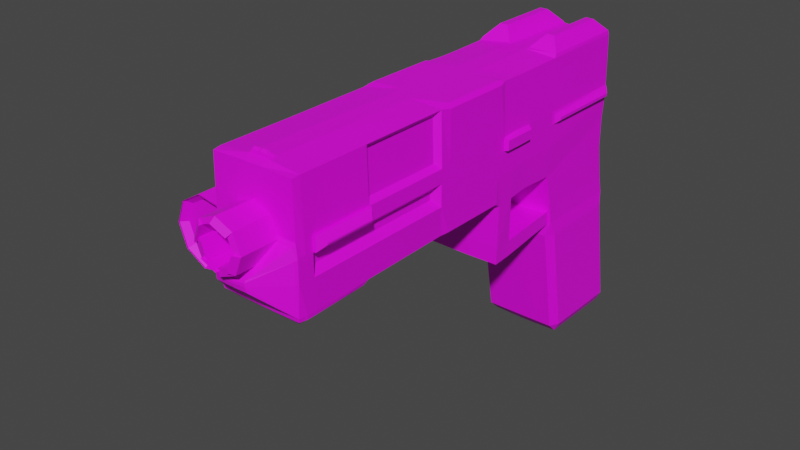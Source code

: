 # Source: Melter.blend  (saved by Blender 3.6.11; exported with 4.5.12 LTS)
import bpy
from mathutils import Matrix  # noqa: F401  (used for matrix-valued properties, if any)

bpy.ops.wm.read_factory_settings(use_empty=True)
scene = bpy.context.scene
scene.name = 'Scene'

# ---- collections
col_collection = bpy.data.collections.new('Collection'); scene.collection.children.link(col_collection)

# ---- images (referenced by path relative to the original .blend; pixels are not part of the script)
import os
ASSET_DIR = os.environ.get("B2B_ASSET_DIR", "")  # directory of the original .blend (textures are referenced by path, not embedded)
HERE = os.path.dirname(os.path.abspath(__file__))  # packed textures are extracted next to this script under _unpacked/

def load_image(name, relpath, width, height, colorspace="sRGB"):
    """Load a texture the original file referenced (path relative to the .blend, or extracted next to this script)."""
    p = next((c for c in (os.path.join(HERE, relpath), os.path.join(ASSET_DIR, relpath)) if relpath and os.path.exists(c)), "")
    if p:
        img = bpy.data.images.load(p, check_existing=True)
        img.name = name
    else:  # same state as the original file: an image datablock whose file is absent (Cycles renders it pink)
        img = bpy.data.images.new(name, width, height)
        img.source = "FILE"
        img.filepath = "//" + (relpath or name)
    img.colorspace_settings.name = colorspace
    return img
img_palette_jpeg = load_image('palette.jpeg', 'palette.jpeg', 1024, 1024, 'sRGB')

# ---- materials (node trees are filled in below, after node groups)
mat_material_001 = bpy.data.materials.new('Material.001')
mat_material_001.use_transparent_shadow = False

# ---- material node trees
mat_material_001.use_nodes = True; mat_material_001.node_tree.nodes.clear()
_N = mat_material_001.node_tree.nodes; _L = mat_material_001.node_tree.links
n0 = _N.new('ShaderNodeBsdfPrincipled'); n0.name = 'Principled BSDF'; n0.location = (10, 300)
n0.distribution = 'GGX'
n0.subsurface_method = 'RANDOM_WALK_SKIN'
n0.inputs[3].default_value = 1.45
n0.inputs[27].default_value = (0.0, 0.0, 0.0, 1.0)
n0.inputs[28].default_value = 1.0
n1 = _N.new('ShaderNodeOutputMaterial'); n1.name = 'Material Output'; n1.location = (300, 300)
n2 = _N.new('ShaderNodeTexImage'); n2.name = 'Image Texture'; n2.location = (-280, 280)
n2.image = img_palette_jpeg
_L.new(n0.outputs[0], n1.inputs[0])
_L.new(n2.outputs[0], n0.inputs[0])
n1.is_active_output = True

# ---- world
world_world = bpy.data.worlds.new('World'); scene.world = world_world
world_world.use_nodes = True; world_world.node_tree.nodes.clear()
_N = world_world.node_tree.nodes; _L = world_world.node_tree.links
n0 = _N.new('ShaderNodeOutputWorld'); n0.name = 'World Output'; n0.location = (300, 300)
n1 = _N.new('ShaderNodeBackground'); n1.name = 'Background'; n1.location = (10, 300)
n1.inputs[0].default_value = (0.05088, 0.05088, 0.05088, 1.0)
_L.new(n1.outputs[0], n0.inputs[0])
n0.is_active_output = True
world_world.color = (0.05088, 0.05088, 0.05088)
world_world.use_sun_shadow = False
world_world.sun_shadow_jitter_overblur = 0.0

# ---- meshes
me_cube_001 = bpy.data.meshes.new('Cube.001')
me_cube_001.from_pydata([(-0.9657, -2.168, 3.518), (-0.9571, 0.05572, 3.516), (0.9662, -2.168, 3.518), (0.9577, 0.05572, 3.516), (-1.0, -2.158, 5.058), (-0.9715, 0.04734, 5.058), (0.974, 0.07293, 5.047), (1.001, -2.175, 5.047), (-0.9657, -2.175, 6.243), (-0.9571, 0.04734, 6.229), (0.9577, 0.04734, 6.229), (0.9662, -2.175, 6.243), (0.9662, -9.953, 3.553), (-0.9657, -9.953, 3.553), (0.9662, -9.953, 5.047), (-0.9657, -9.953, 5.047), (0.9436, -9.947, 6.206), (-0.9428, -9.947, 6.206), (0.9577, -8.129, 6.229), (1.0, -8.129, 5.058), (0.9668, -8.145, 3.553), (-0.9668, -8.145, 3.551), (-1.0, -8.152, 5.058), (-0.9571, -8.129, 6.229), (0.9418, -6.026, 3.746), (0.9418, -8.048, 3.744), (-0.9419, -8.048, 3.744), (-0.9419, -6.026, 3.744), (-0.7331, -8.008, 3.54), (-0.7331, -6.066, 3.54), (-0.7331, -8.008, 3.74), (-0.7331, -6.064, 3.74), (0.7214, -6.066, 3.543), (0.7214, -8.008, 3.54), (0.7214, -6.064, 3.74), (0.7214, -8.008, 3.74), (0.9226, -10.0, 3.597), (0.3649, -10.58, 4.145), (-0.3646, -10.58, 4.145), (-0.922, -10.0, 3.597), (0.3649, -10.58, 4.385), (0.9226, -10.0, 4.954), (-0.922, -10.0, 4.954), (-0.3646, -10.58, 4.385), (-0.7926, -8.413, 3.319), (-0.948, -8.256, 3.472), (0.7933, -8.413, 3.319), (0.9486, -8.256, 3.472), (-0.7926, -9.79, 3.319), (-0.948, -9.942, 3.472), (0.7933, -9.79, 3.319), (0.9486, -9.942, 3.472), (-0.9571, -1.959, 2.682), (-0.9571, 0.2009, 2.682), (0.9577, 0.2009, 2.682), (0.9577, -1.959, 2.682), (1.005, -3.083, 5.047), (-0.9571, -3.079, 3.562), (-1.0, -3.079, 5.058), (-0.9571, -3.079, 6.229), (0.9577, -3.079, 6.229), (0.9577, -3.079, 3.562), (1.006, -3.556, 5.071), (-0.965, -3.557, 3.506), (-1.0, -3.556, 5.058), (-0.9571, -3.556, 6.229), (0.9577, -3.556, 6.229), (0.9642, -3.558, 3.506), (0.9259, -3.502, 2.453), (0.9553, -3.992, 2.45), (-0.9562, -3.991, 2.45), (-0.9518, -3.502, 2.453), (0.9163, -3.488, 2.071), (0.9404, -3.984, 2.068), (-0.9416, -3.984, 2.068), (-0.9429, -3.488, 2.071), (0.9003, -1.896, 2.562), (-0.9282, -1.896, 2.562), (0.9003, -1.896, 2.243), (-0.9282, -1.896, 2.243), (-1.0, -2.158, 4.236), (-0.9571, 0.04734, 4.236), (1.0, -2.158, 4.236), (0.9577, 0.04734, 4.236), (-1.0, -9.951, 4.236), (1.0, -9.951, 4.236), (-1.0, -8.129, 4.236), (1.0, -8.129, 4.236), (-0.3578, -10.6, 4.26), (-0.9649, -10.0, 4.237), (0.9649, -10.0, 4.237), (0.358, -10.6, 4.26), (-1.0, -3.079, 4.236), (1.0, -3.079, 4.236), (1.0, -3.556, 4.236), (-1.0, -3.556, 4.236), (-1.0, -2.158, 4.733), (1.001, -2.175, 4.736), (-1.0, -9.951, 4.733), (1.0, -9.951, 4.733), (-1.0, -8.129, 4.733), (-0.3578, -10.6, 4.335), (0.9649, -10.0, 4.71), (-1.0, -3.079, 4.733), (-1.0, -3.556, 4.733), (-0.9718, 0.04734, 4.733), (0.9736, 0.07293, 4.736), (1.0, -8.129, 4.733), (-0.9649, -10.0, 4.71), (0.358, -10.6, 4.335), (1.005, -3.083, 4.736), (1.006, -3.556, 4.72), (0.0005991, 0.1837, 3.516), (0.0004793, -2.276, 3.458), (0.0005991, 0.1188, 5.003), (0.0005991, 0.04734, 6.25), (0.0005991, -2.158, 6.298), (0.0005991, -9.962, 3.521), (0.0005991, -9.962, 5.071), (0.0005991, -9.951, 6.229), (0.0005991, -8.129, 6.298), (0.0005991, -8.168, 3.534), (0.0005991, -8.048, 3.744), (0.0005991, -6.025, 3.746), (0.0002019, -10.6, 4.156), (0.0005991, -10.0, 3.559), (0.0005991, -10.0, 4.968), (0.000202, -10.6, 4.374), (0.0005991, -9.952, 3.472), (0.000496, -9.79, 3.316), (0.000496, -8.394, 3.316), (0.0005991, -8.177, 3.472), (0.0005991, -2.087, 2.682), (0.0005991, 0.3288, 2.682), (0.0005991, -3.079, 6.298), (0.0004793, -3.088, 3.495), (-0.0001612, -3.534, 3.465), (0.0005991, -3.556, 6.298), (0.0005991, -4.017, 2.45), (-0.01302, -3.464, 2.482), (-0.0001612, -3.992, 2.061), (-0.01302, -3.488, 2.052), (-0.01378, -1.865, 2.572), (-0.01378, -1.865, 2.239), (0.000202, -10.63, 4.26), (0.0005991, 0.1753, 4.226), (0.000202, -10.63, 4.312), (0.0005991, 0.1188, 4.746), (0.2328, 0.1837, 3.516), (0.1905, 0.1188, 4.989), (0.2265, 0.07293, 6.26), (0.2328, -8.129, 6.298), (0.2258, -10.0, 3.559), (0.08555, -10.6, 4.374), (0.1946, -9.79, 3.316), (0.231, -8.177, 3.472), (0.2328, 0.3288, 2.682), (0.2328, -3.079, 6.298), (0.2328, -3.556, 6.298), (0.2328, 0.1753, 4.227), (0.1905, 0.1188, 4.76), (0.2265, -2.276, 3.458), (0.2265, -2.175, 6.298), (0.2328, -9.962, 3.521), (0.2328, -9.962, 5.071), (0.2328, -9.951, 6.229), (0.2328, -8.168, 3.534), (0.2328, -8.048, 3.744), (0.2328, -6.025, 3.746), (0.08555, -10.6, 4.156), (0.2258, -10.0, 4.968), (0.231, -9.952, 3.472), (0.1946, -8.394, 3.316), (0.2328, -2.087, 2.682), (0.2265, -3.088, 3.495), (0.2317, -3.534, 3.465), (0.2328, -4.017, 2.45), (0.2124, -3.464, 2.482), (0.2317, -3.992, 2.061), (0.2124, -3.488, 2.052), (0.2113, -1.865, 2.572), (0.2113, -1.865, 2.239), (0.07848, -10.63, 4.26), (0.07848, -10.63, 4.312), (-0.2227, -2.278, 3.478), (-0.2161, -2.175, 6.298), (-0.2227, -9.962, 3.521), (-0.2227, -9.962, 5.071), (-0.2227, -9.951, 6.229), (-0.2227, -8.168, 3.534), (-0.2227, -8.048, 3.744), (-0.2227, -6.025, 3.746), (-0.08174, -10.6, 4.156), (-0.216, -10.0, 4.968), (-0.221, -9.952, 3.472), (-0.1861, -8.394, 3.316), (-0.2227, -2.087, 2.682), (-0.2227, -3.079, 3.524), (-0.2232, -3.534, 3.465), (-0.2227, -4.017, 2.45), (-0.2298, -3.464, 2.482), (-0.2232, -3.992, 2.061), (-0.2298, -3.488, 2.052), (-0.2302, -1.865, 2.572), (-0.2302, -1.865, 2.239), (-0.07507, -10.63, 4.26), (-0.07507, -10.63, 4.312), (-0.2227, 0.1837, 3.516), (-0.1798, 0.1188, 4.989), (-0.2161, 0.07293, 6.26), (-0.2227, -8.129, 6.298), (-0.216, -10.0, 3.559), (-0.08174, -10.6, 4.374), (-0.1861, -9.79, 3.316), (-0.221, -8.177, 3.472), (-0.2227, 0.3288, 2.682), (-0.2227, -3.079, 6.298), (-0.2227, -3.556, 6.298), (-0.2227, 0.1753, 4.226), (-0.1798, 0.1188, 4.76), (0.9577, -9.77, 6.229), (1.0, -9.77, 3.56), (1.0, -9.77, 5.058), (-1.0, -9.77, 3.56), (-1.0, -9.77, 5.058), (-0.9571, -9.77, 6.229), (-0.9909, -9.763, 3.472), (-0.8014, -9.641, 3.316), (0.9909, -9.763, 3.472), (0.8019, -9.641, 3.316), (-1.0, -9.77, 4.236), (1.0, -9.77, 4.236), (-1.0, -9.77, 4.733), (1.0, -9.77, 4.733), (0.000496, -9.634, 3.306), (0.0003994, -9.768, 6.303), (0.2265, -9.769, 6.301), (0.1927, -9.634, 3.306), (-0.1844, -9.634, 3.306), (-0.2161, -9.769, 6.301), (1.0, -9.577, 5.058), (-1.0, -9.577, 3.56), (-1.0, -9.577, 5.058), (-0.9571, -9.577, 6.229), (-0.9909, -9.571, 3.472), (0.8019, -9.484, 3.316), (0.9577, -9.577, 6.229), (1.0, -9.577, 3.56), (-0.8014, -9.484, 3.316), (0.9909, -9.571, 3.472), (-1.0, -9.577, 4.236), (1.0, -9.577, 4.236), (-1.0, -9.577, 4.733), (1.0, -9.577, 4.733), (0.000496, -9.478, 3.306), (0.0003994, -9.601, 6.303), (0.2265, -9.591, 6.301), (0.1927, -9.478, 3.306), (-0.1844, -9.478, 3.306), (-0.2161, -9.591, 6.301), (0.06273, -9.706, 6.428), (0.01391, -9.659, 6.371), (0.01391, -9.756, 6.371), (0.06273, -9.709, 6.428), (0.1872, -9.659, 6.371), (0.1384, -9.706, 6.428), (0.1384, -9.709, 6.428), (0.1872, -9.756, 6.371), (-0.0127, -9.658, 6.376), (-0.05283, -9.697, 6.424), (-0.05283, -9.718, 6.424), (-0.0127, -9.757, 6.376), (-0.137, -9.697, 6.424), (-0.1771, -9.658, 6.376), (-0.1771, -9.757, 6.376), (-0.137, -9.718, 6.424), (0.01421, -3.16, 2.885), (0.187, -3.16, 2.885), (0.01421, -2.422, 2.885), (0.187, -2.422, 2.885), (0.9409, 0.03054, 6.318), (0.6936, -0.2453, 6.596), (0.2603, 0.03054, 6.318), (0.5075, -0.2453, 6.596), (-0.9403, 0.03054, 6.318), (-0.6928, -0.2453, 6.596), (-0.9403, -2.096, 6.318), (-0.6928, -1.82, 6.596), (0.6936, -1.82, 6.596), (0.9409, -2.096, 6.318), (-0.497, -1.82, 6.596), (-0.2496, -2.096, 6.318), (0.5075, -1.82, 6.596), (0.2603, -2.096, 6.318), (-0.2496, 0.03054, 6.318), (-0.497, -0.2453, 6.596), (0.0, -9.135, 5.575), (4.653e-05, -10.82, 5.579), (0.4067, -9.135, 5.407), (0.4086, -10.82, 5.409), (0.5752, -9.135, 5.0), (0.5775, -10.82, 5.0), (0.4067, -9.135, 4.593), (0.4076, -10.82, 4.593), (0.0, -9.135, 4.425), (-0.0003804, -10.82, 4.425), (-0.4067, -9.135, 4.593), (-0.4054, -10.82, 4.594), (-0.5752, -9.135, 5.0), (-0.5747, -10.82, 5.001), (-0.4067, -9.135, 5.407), (-0.4084, -10.82, 5.409), (0.4055, -10.17, 5.406), (5.584e-05, -10.17, 5.574), (0.573, -10.17, 5.0), (0.4043, -10.17, 4.597), (-0.0004565, -10.17, 4.43), (-0.4017, -10.17, 4.597), (-0.5697, -10.17, 5.001), (-0.4052, -10.17, 5.406), (-0.3874, -10.86, 5.053), (-0.2365, -10.86, 4.689), (-0.3874, -10.2, 5.053), (-0.2365, -10.2, 4.689), (-0.33, -10.93, 4.718), (0.03431, -10.93, 4.568), (-0.33, -10.2, 4.718), (0.03431, -10.2, 4.568), (-0.04432, -10.86, 4.592), (0.32, -10.86, 4.743), (-0.04432, -10.2, 4.592), (0.32, -10.2, 4.743), (0.3039, -10.93, 4.661), (0.4548, -10.93, 5.025), (0.3039, -10.2, 4.661), (0.4548, -10.2, 5.025), (-0.2988, -10.93, 5.337), (-0.4497, -10.93, 4.973), (-0.2988, -10.2, 5.337), (-0.4497, -10.2, 4.973), (0.01926, -10.86, 5.469), (-0.3451, -10.86, 5.318), (0.01926, -10.2, 5.469), (-0.3451, -10.2, 5.318), (0.3463, -10.93, 5.321), (-0.01803, -10.93, 5.472), (0.3463, -10.2, 5.321), (-0.01803, -10.2, 5.472), (0.4554, -10.86, 4.975), (0.3045, -10.86, 5.34), (0.4554, -10.2, 4.975), (0.3045, -10.2, 5.34), (-0.1764, -0.4071, 4.985), (0.0005991, -0.4181, 4.989), (-0.1764, -0.4071, 4.764), (0.0005991, -0.4181, 4.76), (0.187, -0.4071, 4.985), (0.187, -0.4071, 4.764), (-0.1937, 0.152, 5.452), (-0.1947, 0.152, 4.542), (-0.4903, 0.152, 5.011), (-0.4958, 0.152, 4.749), (0.0005991, 0.152, 5.451), (0.0005991, 0.152, 4.547), (0.3954, 0.152, 4.75), (0.2002, 0.152, 5.45), (0.4041, 0.152, 5.01), (0.1987, 0.152, 4.552), (0.3448, 0.1442, 4.586), (0.3708, 0.1442, 5.375), (-0.4351, 0.1442, 5.378), (-0.4517, 0.1442, 4.566), (-0.1933, -0.2463, 5.009), (0.0005991, -0.2416, 5.024), (-0.1936, -0.2463, 4.749), (0.0005991, -0.2416, 4.736), (0.0005991, -0.2416, 4.574), (0.1998, -0.2463, 5.009), (0.1994, -0.2463, 4.749), (0.1987, -0.2416, 4.579), (-0.4474, -0.2416, 5.011), (-0.4529, -0.2416, 4.749), (-0.1947, -0.2416, 4.569), (-0.1937, -0.2416, 5.383), (0.0005991, -0.2416, 5.382), (0.3531, -0.2416, 4.75), (0.2002, -0.2416, 5.382), (0.3618, -0.2416, 5.01), (0.3448, -0.2339, 4.586), (0.3708, -0.2339, 5.375), (-0.4351, -0.2339, 5.378), (-0.4517, -0.2339, 4.566), (-0.8576, -1.196, -0.9883), (-0.8635, -1.452, -0.74), (-0.9882, -1.241, -0.7387), (-0.8576, 0.7762, -0.9883), (-0.9882, 0.7293, -0.7387), (-0.8635, 0.9407, -0.74), (0.8582, -1.196, -0.9883), (0.9882, -1.241, -0.7387), (0.8641, -1.452, -0.74), (0.8641, 0.9407, -0.74), (0.9882, 0.7293, -0.7387), (0.8582, 0.7762, -0.9883), (-0.9941, -1.73, 1.913), (-0.8694, -1.941, 1.914), (-0.961, -1.906, 2.276), (-0.8694, 0.4627, 1.914), (-0.9941, 0.2518, 1.913), (-0.961, 0.2957, 2.276), (0.87, 0.4627, 1.914), (0.9614, 0.2957, 2.276), (0.9941, 0.2518, 1.913), (0.87, -1.941, 1.914), (0.9941, -1.73, 1.913), (0.9614, -1.906, 2.276), (0.0004793, 0.8035, -0.9907), (-0.09189, 0.9467, -0.7401), (0.09249, 0.9467, -0.7401), (0.0004793, -1.223, -0.9907), (0.09249, -1.458, -0.7401), (-0.09189, -1.458, -0.7401), (0.09249, -1.947, 1.914), (0.0004793, -2.013, 2.276), (-0.09189, -1.947, 1.914), (-0.09189, 0.4687, 1.914), (0.0004793, 0.4028, 2.276), (0.09249, 0.4687, 1.914), (0.3253, -1.458, -0.7401), (0.1087, -1.458, -0.7401), (0.2218, -1.223, -0.9907), (0.3253, 0.4687, 1.914), (0.1087, 0.4687, 1.914), (0.2265, 0.4028, 2.276), (0.1087, 0.9467, -0.7401), (0.3253, 0.9467, -0.7401), (0.2218, 0.8035, -0.9907), (0.1087, -1.947, 1.914), (0.3253, -1.947, 1.914), (0.2265, -2.013, 2.276), (-0.3146, 0.9467, -0.7401), (-0.09796, 0.9467, -0.7401), (-0.2114, 0.8035, -0.9907), (-0.3146, -1.947, 1.914), (-0.09796, -1.947, 1.914), (-0.2161, -2.013, 2.276), (-0.09796, -1.458, -0.7401), (-0.3146, -1.458, -0.7401), (-0.2114, -1.223, -0.9907), (-0.09796, 0.4687, 1.914), (-0.3146, 0.4687, 1.914), (-0.2161, 0.4028, 2.276), (1.0, -5.774, 5.1), (1.0, -6.031, 5.047), (1.0, -5.774, 4.961), (-0.9268, -5.773, 3.526), (-0.9656, -5.987, 3.555), (-0.998, -5.773, 3.593), (-1.0, -5.774, 4.961), (-1.0, -5.946, 5.047), (-1.0, -5.774, 5.1), (-0.998, -5.774, 6.199), (-0.964, -6.031, 6.241), (-0.9268, -5.774, 6.296), (0.9274, -5.774, 6.296), (0.9645, -6.031, 6.241), (0.998, -5.774, 6.199), (0.9274, -5.773, 3.528), (0.998, -5.773, 3.595), (0.9656, -5.987, 3.585), (0.998, -4.147, 6.199), (0.9645, -3.967, 6.241), (0.9274, -4.147, 6.296), (0.9274, -4.149, 3.524), (0.9704, -4.002, 3.48), (0.998, -4.149, 3.59), (1.0, -4.147, 4.961), (1.004, -3.969, 5.039), (1.0, -4.147, 5.1), (-0.9979, -4.148, 3.59), (-0.9695, -3.987, 3.48), (-0.9268, -4.148, 3.524), (-1.0, -4.147, 4.961), (-1.0, -4.147, 5.1), (-1.0, -3.967, 5.047), (-0.9268, -4.147, 6.296), (-0.964, -3.967, 6.241), (-0.998, -4.147, 6.199), (1.0, -5.774, 4.181), (1.0, -5.774, 4.303), (1.0, -6.03, 4.24), (-1.0, -6.03, 4.238), (-1.0, -5.774, 4.303), (-1.0, -5.774, 4.181), (-1.0, -4.147, 4.181), (-1.0, -4.147, 4.303), (-1.0, -3.968, 4.237), (1.0, -4.147, 4.181), (1.0, -3.969, 4.237), (1.0, -4.147, 4.303), (-1.0, -5.774, 4.788), (-1.0, -5.774, 4.691), (-1.0, -6.031, 4.736), (-1.0, -3.967, 4.736), (-1.0, -4.147, 4.691), (-1.0, -4.147, 4.788), (1.0, -5.774, 4.691), (1.0, -5.774, 4.788), (1.0, -6.031, 4.736), (1.0, -4.147, 4.691), (1.004, -3.969, 4.737), (1.0, -4.147, 4.788), (0.03891, -5.772, 3.526), (0.0004793, -5.901, 3.567), (-0.03831, -5.772, 3.526), (0.0004793, -6.031, 6.298), (0.03891, -5.774, 6.298), (-0.03831, -5.774, 6.298), (-0.03831, -4.147, 6.298), (0.03891, -4.147, 6.298), (0.0004793, -3.967, 6.298), (0.03891, -4.149, 3.522), (-0.03831, -4.149, 3.522), (0.0004793, -4.02, 3.443), (0.2717, -5.774, 6.298), (0.1622, -5.774, 6.298), (0.2265, -6.031, 6.298), (0.2265, -3.967, 6.298), (0.1622, -4.147, 6.298), (0.2717, -4.147, 6.298), (0.1622, -5.772, 3.526), (0.2717, -5.772, 3.526), (0.2265, -5.902, 3.567), (0.1622, -4.149, 3.522), (0.2265, -4.02, 3.443), (0.2717, -4.149, 3.522), (-0.261, -5.772, 3.526), (-0.1515, -5.772, 3.526), (-0.2161, -5.902, 3.566), (-0.2161, -4.019, 3.443), (-0.1515, -4.149, 3.522), (-0.261, -4.149, 3.522), (-0.1515, -5.774, 6.298), (-0.261, -5.774, 6.298), (-0.2161, -6.031, 6.298), (-0.1515, -4.147, 6.298), (-0.2161, -3.967, 6.298), (-0.261, -4.147, 6.298), (1.107, -3.556, 4.989), (1.105, -3.132, 4.985), (1.105, -3.132, 4.764), (1.107, -3.556, 4.76), (1.105, -3.949, 4.764), (1.105, -3.949, 4.985), (1.107, -0.07166, 4.908), (1.021, 0.04221, 4.984), (1.021, -2.108, 4.984), (1.107, -1.994, 4.908), (1.107, -1.994, 4.84), (1.021, -2.108, 4.765), (1.107, -0.07166, 4.84), (1.021, 0.04221, 4.765), (-1.0, -6.501, 5.036), (-1.0, -6.162, 5.069), (-1.0, -6.209, 5.844), (-1.0, -6.683, 5.893), (-1.0, -6.704, 5.515), (-1.0, -6.426, 5.423), (1.059, -9.577, 5.058), (1.205, -9.431, 4.912), (1.205, -8.274, 4.912), (1.059, -8.129, 5.058), (1.205, -8.274, 4.879), (1.059, -8.129, 4.733), (1.205, -9.431, 4.879), (1.059, -9.577, 4.733), (-1.199, -9.417, 4.893), (-1.039, -9.577, 4.733), (-1.199, -8.301, 4.893), (-1.039, -8.129, 4.733), (-1.199, -8.301, 4.898), (-1.039, -8.152, 5.058), (-1.199, -9.417, 4.898), (-1.039, -9.577, 5.058), (0.846, -8.012, 6.11), (0.9577, -8.129, 6.229), (1.0, -8.129, 5.058), (0.8796, -8.012, 5.17), (0.9645, -6.031, 6.241), (0.8514, -6.147, 6.12), (0.8803, -6.147, 5.16), (1.0, -6.031, 5.047), (-1.085, -5.774, 6.199), (-1.234, -5.626, 6.05), (-1.235, -5.626, 5.248), (-1.087, -5.774, 5.1), (-1.085, -5.773, 3.592), (-1.234, -5.625, 3.741), (-1.234, -4.296, 3.739), (-1.085, -4.148, 3.59), (-1.235, -4.295, 5.248), (-1.087, -4.147, 5.1), (-1.085, -4.147, 6.199), (-1.234, -4.295, 6.05), (-1.087, -5.774, 4.181), (-1.235, -5.626, 4.033), (-1.235, -4.296, 4.033), (-1.087, -4.147, 4.181), (-1.087, -5.774, 4.303), (-1.235, -5.626, 4.451), (-1.235, -4.295, 4.451), (-1.087, -4.147, 4.303), (-1.087, -5.774, 4.691), (-1.235, -5.626, 4.543), (-1.235, -4.295, 4.543), (-1.087, -4.147, 4.691), (0.8395, -7.976, 4.581), (0.9919, -8.129, 4.733), (0.8395, -8.281, 4.581), (0.8395, -7.976, 4.389), (0.8395, -8.281, 4.388), (0.9919, -8.129, 4.236), (0.8395, -9.424, 4.388), (0.9919, -9.577, 4.236), (0.9919, -9.577, 4.733), (0.8395, -9.424, 4.581), (0.9919, -6.031, 4.736), (0.8395, -6.183, 4.583), (0.8395, -6.183, 4.392), (0.9919, -6.03, 4.24), (-1.0, -7.965, 5.055), (-1.0, -6.983, 5.042), (-0.9783, -7.397, 5.81), (-0.9971, -7.73, 5.156), (-0.9965, -7.174, 5.167), (-0.984, -7.404, 5.609), (-0.8815, -2.16, 5.059), (-0.853, 0.04562, 5.059), (-0.8815, -2.16, 4.734), (-0.8533, 0.04562, 4.734), (-0.8386, 0.04562, 4.237), (-0.8815, -2.16, 4.237)], [], [(52, 0, 1, 53), (156, 148, 3, 54), (54, 3, 2, 55), (196, 184, 0, 52), (435, 431, 410, 401), (105, 81, 640, 639), (222, 220, 16, 14), (219, 147, 375, 374), (510, 111, 551, 552), (162, 11, 289, 293), (365, 369, 389, 386), (7, 6, 10, 11), (5, 4, 8, 9), (164, 14, 16, 165), (166, 20, 47, 155), (233, 222, 14, 99), (230, 223, 13, 84), (225, 224, 15, 17), (239, 225, 17, 188), (547, 485, 463, 543), (544, 462, 23, 210), (456, 538, 191, 27), (21, 456, 29, 28), (478, 470, 466, 452), (20, 25, 35, 33), (469, 20, 33, 32), (511, 476, 454, 507), (508, 453, 19, 107), (491, 456, 21, 86), (482, 505, 500, 458), (465, 526, 151, 18), (168, 24, 25, 167), (459, 502, 100, 22, 630, 631, 562, 563), (189, 21, 26, 190), (24, 469, 32, 34), (28, 29, 31, 30), (27, 26, 30, 31), (481, 541, 536, 455), (26, 21, 28, 30), (32, 33, 35, 34), (475, 497, 488, 468), (25, 24, 34, 35), (535, 473, 467, 531), (99, 14, 41, 102), (187, 15, 42, 193), (183, 109, 40, 153), (84, 13, 39, 89), (192, 38, 39, 211), (193, 42, 43, 212), (101, 43, 42, 108), (102, 41, 40, 109), (163, 12, 36, 152), (221, 12, 51, 228), (186, 13, 49, 194), (237, 229, 50, 154), (244, 45, 44, 248), (194, 49, 48, 213), (228, 51, 50, 229), (195, 44, 45, 214), (241, 21, 45, 244), (397, 407, 450, 440), (400, 413, 438, 428), (445, 196, 52, 406), (447, 443, 405, 393), (406, 52, 53, 409), (415, 55, 173, 439), (411, 54, 55, 415), (409, 53, 215, 451), (185, 8, 59, 216), (8, 4, 58, 59), (80, 0, 57, 92), (97, 7, 56, 110), (7, 11, 60, 56), (161, 2, 61, 174), (490, 508, 626, 629), (64, 104, 503, 484), (480, 63, 71, 70), (539, 480, 70, 199), (67, 94, 498, 474), (65, 64, 484, 486), (174, 61, 67, 175), (56, 60, 66, 62), (110, 56, 549, 550), (92, 57, 63, 95), (59, 58, 64, 65), (216, 59, 65, 217), (68, 69, 73, 72), (95, 63, 480, 496), (175, 67, 68, 177), (474, 534, 176, 69), (179, 72, 73, 178), (202, 75, 79, 204), (199, 70, 74, 201), (70, 71, 75, 74), (180, 76, 78, 181), (177, 68, 76, 180), (75, 71, 77, 79), (68, 72, 78, 76), (103, 92, 95, 104), (61, 93, 94, 67), (67, 474, 69, 68), (94, 111, 510, 498), (2, 82, 93, 61), (96, 80, 92, 103), (36, 90, 91, 37), (38, 88, 89, 39), (98, 84, 89, 108), (169, 37, 91, 182), (12, 85, 90, 36), (502, 491, 86, 100), (66, 158, 527, 471), (532, 469, 24, 168), (104, 95, 496, 503), (232, 230, 84, 98), (221, 231, 85, 12), (2, 3, 83, 82), (207, 1, 81, 218), (1, 0, 80, 81), (224, 232, 98, 15), (494, 479, 599, 607), (462, 459, 563, 564, 565, 566, 567, 562, 631, 632, 630, 22, 23), (15, 98, 108, 42), (4, 96, 103, 58), (217, 65, 486, 546), (58, 103, 104, 64), (93, 110, 111, 94), (521, 533, 530, 512), (82, 97, 110, 93), (90, 102, 109, 91), (88, 101, 108, 89), (182, 91, 109, 183), (85, 99, 102, 90), (499, 509, 506, 489), (231, 233, 99, 85), (82, 83, 106, 97), (218, 81, 105, 361, 371, 359), (5, 105, 639, 637), (159, 145, 363, 367), (205, 144, 146, 206), (148, 112, 145, 159), (192, 124, 144, 205), (200, 139, 142, 203), (203, 142, 143, 204), (176, 138, 140, 178), (179, 141, 143, 181), (202, 141, 140, 201), (198, 136, 139, 200), (523, 539, 199, 138), (157, 134, 137, 158), (197, 135, 136, 198), (534, 523, 138, 176), (184, 113, 135, 197), (162, 116, 134, 157), (426, 133, 156, 433), (423, 132, 196, 445), (421, 424, 444, 446), (439, 173, 132, 423), (172, 130, 131, 155), (171, 128, 129, 154), (238, 234, 129, 213), (163, 117, 128, 171), (186, 117, 125, 211), (170, 126, 127, 153), (169, 124, 125, 152), (206, 146, 127, 212), (164, 118, 126, 170), (515, 544, 210, 120), (166, 121, 122, 167), (191, 123, 122, 190), (137, 217, 546, 520), (513, 532, 168, 123), (528, 519, 516, 525), (236, 235, 119, 165), (189, 121, 131, 214), (187, 118, 119, 188), (359, 371, 391, 382), (150, 115, 116, 162), (147, 219, 354, 355), (441, 449, 425, 417), (173, 161, 113, 132), (215, 207, 112, 133), (55, 2, 161, 173), (106, 364, 366, 6), (209, 9, 284, 294), (6, 366, 369, 365, 150, 10), (220, 236, 165, 16), (472, 529, 524, 464), (469, 490, 87, 20), (20, 166, 167, 25), (14, 164, 170, 41), (37, 169, 152, 36), (41, 170, 153, 40), (12, 163, 171, 51), (51, 171, 154, 50), (46, 172, 155, 47), (436, 403, 398, 430), (416, 436, 430, 419), (11, 162, 157, 60), (62, 66, 471, 477), (60, 157, 158, 66), (97, 106, 561, 559), (72, 179, 181, 78), (69, 176, 178, 73), (3, 148, 159, 83), (83, 159, 367, 368, 364, 106), (144, 182, 183, 146), (124, 169, 182, 144), (139, 177, 180, 142), (142, 180, 181, 143), (141, 179, 178, 140), (136, 175, 177, 139), (135, 174, 175, 136), (161, 174, 277, 279), (442, 416, 419, 448), (234, 237, 154, 129), (117, 163, 152, 125), (146, 183, 153, 127), (538, 513, 123, 191), (123, 168, 167, 122), (540, 522, 514, 537), (121, 166, 155, 131), (118, 164, 165, 119), (418, 427, 432, 434), (133, 112, 148, 156), (53, 1, 207, 215), (394, 404, 408, 396), (15, 187, 188, 17), (21, 189, 214, 45), (504, 495, 611, 615), (27, 191, 190, 26), (456, 27, 31, 29), (101, 206, 212, 43), (13, 186, 211, 39), (227, 238, 213, 48), (402, 412, 414, 399), (433, 156, 54, 411), (0, 184, 197, 57), (57, 197, 198, 63), (63, 198, 200, 71), (75, 202, 201, 74), (77, 203, 204, 79), (71, 200, 203, 77), (38, 192, 205, 88), (88, 205, 206, 101), (145, 218, 359, 363), (112, 207, 218, 145), (138, 199, 201, 140), (141, 202, 204, 143), (134, 216, 217, 137), (158, 137, 520, 527), (116, 185, 216, 134), (451, 215, 133, 426), (429, 437, 422, 420), (130, 195, 214, 131), (128, 194, 213, 129), (117, 186, 194, 128), (126, 193, 212, 127), (124, 192, 211, 125), (118, 187, 193, 126), (121, 189, 190, 122), (526, 515, 120, 151), (518, 545, 542, 517), (235, 239, 188, 119), (363, 359, 382, 376), (115, 209, 185, 116), (149, 160, 357, 356), (132, 113, 184, 196), (9, 8, 286, 284), (248, 258, 238, 227), (254, 257, 237, 234), (246, 256, 236, 220), (235, 236, 267, 262), (258, 254, 234, 238), (251, 253, 233, 231), (242, 252, 232, 224), (247, 251, 231, 221), (252, 250, 230, 232), (13, 223, 226, 49), (249, 228, 229, 245), (49, 226, 227, 48), (257, 245, 229, 237), (247, 221, 228, 249), (259, 243, 225, 239), (243, 242, 224, 225), (250, 241, 223, 230), (253, 240, 222, 233), (240, 246, 220, 222), (19, 18, 246, 240), (22, 100, 579, 581), (86, 21, 241, 250), (23, 22, 242, 243), (210, 23, 243, 259), (20, 247, 249, 47), (172, 46, 245, 257), (47, 249, 245, 46), (100, 86, 250, 252), (20, 87, 251, 247), (242, 22, 581, 583), (253, 251, 623, 624), (195, 130, 254, 258), (151, 120, 255, 256), (18, 151, 256, 246), (130, 172, 257, 254), (44, 195, 258, 248), (120, 210, 259, 255), (223, 241, 244, 226), (226, 244, 248, 227), (256, 255, 261, 264), (265, 260, 263, 266), (236, 256, 264, 267), (261, 262, 263, 260), (265, 266, 267, 264), (262, 267, 266, 263), (260, 265, 264, 261), (255, 235, 262, 261), (255, 259, 273, 268), (269, 272, 275, 270), (239, 235, 271, 274), (259, 239, 274, 273), (269, 270, 271, 268), (273, 274, 275, 272), (274, 271, 270, 275), (272, 269, 268, 273), (235, 255, 268, 271), (10, 150, 282, 280), (150, 162, 293, 282), (281, 283, 292, 288), (278, 279, 277, 276), (295, 285, 287, 290), (185, 209, 294, 291), (8, 185, 291, 286), (295, 290, 291, 294), (281, 288, 289, 280), (288, 292, 293, 289), (285, 295, 294, 284), (287, 285, 284, 286), (283, 281, 280, 282), (282, 293, 292, 283), (290, 287, 286, 291), (11, 10, 280, 289), (174, 135, 276, 277), (113, 161, 279, 278), (135, 113, 278, 276), (296, 297, 299, 298), (298, 299, 301, 300), (300, 301, 303, 302), (302, 303, 305, 304), (304, 305, 307, 306), (306, 307, 309, 308), (307, 305, 325, 324), (308, 309, 311, 310), (310, 311, 297, 296), (296, 298, 300, 302, 304, 306, 308, 310), (312, 313, 319, 318, 317, 316, 315, 314), (297, 311, 341, 340), (312, 299, 344, 346), (303, 301, 333, 332), (309, 307, 321, 320), (316, 305, 328, 330), (319, 311, 336, 338), (312, 314, 350, 351), (320, 321, 323, 322), (318, 309, 320, 322), (307, 317, 323, 321), (317, 318, 322, 323), (324, 325, 327, 326), (305, 316, 327, 325), (316, 317, 326, 327), (317, 307, 324, 326), (328, 329, 331, 330), (305, 303, 329, 328), (315, 316, 330, 331), (303, 315, 331, 329), (332, 333, 335, 334), (314, 315, 334, 335), (301, 314, 335, 333), (315, 303, 332, 334), (336, 337, 339, 338), (318, 319, 338, 339), (309, 318, 339, 337), (311, 309, 337, 336), (340, 341, 343, 342), (311, 319, 343, 341), (313, 297, 340, 342), (319, 313, 342, 343), (344, 345, 347, 346), (299, 297, 345, 344), (313, 312, 346, 347), (297, 313, 347, 345), (348, 349, 351, 350), (299, 312, 351, 349), (314, 301, 348, 350), (301, 299, 349, 348), (357, 355, 353, 356), (355, 354, 352, 353), (208, 114, 353, 352), (114, 149, 356, 353), (219, 208, 352, 354), (160, 147, 355, 357), (362, 358, 209, 115), (370, 358, 383, 390), (114, 208, 372, 373), (364, 368, 388, 385), (360, 370, 390, 380), (365, 362, 115, 150), (208, 219, 374, 372), (358, 370, 360, 5, 9, 209), (368, 367, 379, 388), (360, 361, 105, 5), (374, 381, 380, 372), (372, 380, 390, 383), (377, 373, 384, 386), (373, 372, 383, 384), (385, 388, 379, 378), (376, 382, 374, 375), (386, 389, 387, 377), (379, 376, 375, 378), (387, 385, 378, 377), (382, 391, 381, 374), (371, 361, 381, 391), (369, 366, 387, 389), (160, 149, 377, 378), (361, 360, 380, 381), (147, 160, 378, 375), (367, 363, 376, 379), (149, 114, 373, 377), (362, 365, 386, 384), (358, 362, 384, 383), (366, 364, 385, 387), (392, 393, 394), (395, 396, 397), (398, 399, 400), (401, 402, 403), (404, 405, 406), (407, 408, 409), (410, 411, 412), (413, 414, 415), (416, 417, 418), (419, 420, 421), (422, 423, 424), (425, 426, 427), (428, 429, 430), (431, 432, 433), (434, 435, 436), (437, 438, 439), (440, 441, 442), (443, 444, 445), (446, 447, 448), (449, 450, 451), (395, 392, 394, 396), (407, 397, 396, 408), (442, 395, 397, 440), (412, 402, 401, 410), (398, 403, 402, 399), (413, 400, 399, 414), (430, 398, 400, 428), (393, 405, 404, 394), (445, 406, 405, 443), (411, 415, 414, 412), (433, 411, 410, 431), (406, 409, 408, 404), (436, 416, 418, 434), (448, 419, 421, 446), (439, 423, 422, 437), (451, 426, 425, 449), (427, 418, 417, 425), (424, 421, 420, 422), (419, 430, 429, 420), (426, 433, 432, 427), (403, 436, 435, 401), (415, 439, 438, 413), (437, 429, 428, 438), (431, 435, 434, 432), (416, 442, 441, 417), (423, 445, 444, 424), (392, 448, 447, 393), (409, 451, 450, 407), (449, 441, 440, 450), (443, 447, 446, 444), (395, 442, 448, 392), (452, 453, 454), (455, 456, 457), (458, 459, 460), (461, 462, 463), (464, 465, 466), (467, 468, 469), (470, 471, 472), (473, 474, 475), (476, 477, 478), (479, 480, 481), (482, 483, 484), (485, 486, 487), (488, 489, 490), (491, 492, 493), (494, 495, 496), (497, 498, 499), (500, 501, 502), (503, 504, 505), (506, 507, 508), (509, 510, 511), (512, 513, 514), (515, 516, 517), (518, 519, 520), (521, 522, 523), (524, 525, 526), (527, 528, 529), (530, 531, 532), (533, 534, 535), (536, 537, 538), (539, 540, 541), (542, 543, 544), (545, 546, 547), (472, 464, 466, 470), (475, 468, 467, 473), (538, 456, 455, 536), (465, 453, 452, 466), (490, 469, 468, 488), (502, 459, 458, 500), (459, 462, 461, 460), (526, 465, 464, 524), (454, 476, 478, 452), (457, 479, 481, 455), (460, 483, 482, 458), (463, 485, 487, 461), (529, 472, 471, 527), (483, 487, 486, 484), (505, 482, 484, 503), (497, 475, 474, 498), (470, 478, 477, 471), (541, 481, 480, 539), (508, 490, 489, 506), (456, 491, 493, 457), (479, 494, 496, 480), (509, 499, 498, 510), (494, 493, 492, 495), (499, 489, 488, 497), (491, 502, 501, 492), (495, 504, 503, 496), (453, 508, 507, 454), (476, 511, 510, 477), (504, 501, 500, 505), (511, 507, 506, 509), (532, 513, 512, 530), (544, 515, 517, 542), (545, 518, 520, 546), (533, 521, 523, 534), (518, 517, 516, 519), (521, 512, 514, 522), (515, 526, 525, 516), (519, 528, 527, 520), (469, 532, 531, 467), (473, 535, 534, 474), (528, 525, 524, 529), (535, 531, 530, 533), (513, 538, 537, 514), (522, 540, 539, 523), (462, 544, 543, 463), (485, 547, 546, 486), (540, 537, 536, 541), (547, 543, 542, 545), (453, 465, 588, 591), (106, 6, 555, 561), (550, 549, 548, 551), (551, 548, 553, 552), (62, 477, 553, 548), (56, 62, 548, 549), (477, 510, 552, 553), (558, 560, 554, 557), (111, 110, 550, 551), (7, 97, 559, 556), (555, 556, 557, 554), (558, 557, 556, 559), (554, 560, 561, 555), (560, 558, 559, 561), (6, 7, 556, 555), (562, 567, 566, 565, 564, 563), (240, 253, 575, 568), (572, 570, 569, 574), (253, 107, 573, 575), (107, 19, 571, 573), (569, 570, 571, 568), (570, 572, 573, 571), (572, 574, 575, 573), (568, 575, 574, 569), (19, 240, 568, 571), (580, 578, 576, 582), (100, 252, 577, 579), (579, 577, 576, 578), (578, 580, 581, 579), (583, 581, 580, 582), (577, 583, 582, 576), (252, 242, 583, 577), (465, 18, 585, 588), (19, 453, 591, 586), (590, 589, 584, 587), (585, 586, 587, 584), (589, 590, 591, 588), (586, 591, 590, 587), (588, 585, 584, 589), (18, 19, 586, 585), (461, 487, 602, 592), (492, 501, 612, 608), (457, 493, 604, 596), (493, 494, 607, 604), (501, 504, 615, 612), (483, 460, 595, 601), (487, 483, 601, 602), (603, 600, 594, 593), (479, 457, 596, 599), (495, 492, 608, 611), (614, 610, 609, 613), (606, 598, 597, 605), (593, 594, 595, 592), (597, 598, 599, 596), (594, 600, 601, 595), (603, 593, 592, 602), (600, 603, 602, 601), (605, 597, 596, 604), (598, 606, 607, 599), (606, 605, 604, 607), (609, 610, 611, 608), (613, 609, 608, 612), (610, 614, 615, 611), (614, 613, 612, 615), (460, 461, 592, 595), (87, 490, 629, 621), (508, 107, 617, 626), (107, 253, 624, 617), (251, 87, 621, 623), (628, 627, 616, 619), (616, 617, 618), (619, 620, 621), (618, 620, 619, 616), (620, 622, 623, 621), (617, 624, 625, 618), (624, 623, 622, 625), (627, 628, 629, 626), (616, 627, 626, 617), (628, 619, 621, 629), (620, 618, 625, 622), (630, 632, 631, 634, 635, 633), (633, 635, 634), (633, 634, 631, 630), (639, 638, 636, 637), (640, 641, 638, 639), (96, 4, 636, 638), (81, 80, 641, 640), (4, 5, 637, 636), (80, 96, 638, 641)])
_uv = me_cube_001.uv_layers.new(name='UVMap')
_uv.uv.foreach_set('vector', [0.6206, 0.01911, 0.6214, 0.01911, 0.6214, 0.02359, 0.6206, 0.02359, 0.2552, 0.02627, 0.2561, 0.02627, 0.2561, 0.02806, 0.2552, 0.02806, 0.6206, 0.02806, 0.6214, 0.02806, 0.6214, 0.03254, 0.6206, 0.03254, 0.6163, 0.0352, 0.6172, 0.0352, 0.6172, 0.03701, 0.6163, 0.03701, 0.4614, 0.02652, 0.4643, 0.02652, 0.4643, 0.02781, 0.4614, 0.02781, 0.2561, 0.02359, 0.2561, 0.02359, 0.2561, 0.02359, 0.2561, 0.02359, 0.2215, 0.7587, 0.2215, 0.7587, 0.2215, 0.7587, 0.2215, 0.7587, 0.2561, 0.0254, 0.2561, 0.02582, 0.2561, 0.02582, 0.2561, 0.0254, 0.2561, 0.03254, 0.2561, 0.03254, 0.2561, 0.03254, 0.2561, 0.03254, 0.2579, 0.03254, 0.2561, 0.03254, 0.2561, 0.03254, 0.2579, 0.03254, 0.2238, 0.6607, 0.2238, 0.6611, 0.2238, 0.6611, 0.2238, 0.6607, 0.2561, 0.03254, 0.2561, 0.02806, 0.2561, 0.02806, 0.2561, 0.03254, 0.2561, 0.02359, 0.2561, 0.01911, 0.2561, 0.01911, 0.2561, 0.02359, 0.2561, 0.03432, 0.2561, 0.03254, 0.2561, 0.03254, 0.2561, 0.03432, 0.2561, 0.03432, 0.2561, 0.03254, 0.2561, 0.03254, 0.2561, 0.03432, 0.2561, 0.03254, 0.2561, 0.03254, 0.2561, 0.03254, 0.2561, 0.03254, 0.2561, 0.01911, 0.2561, 0.01911, 0.2561, 0.01911, 0.2561, 0.01911, 0.2215, 0.7453, 0.2215, 0.7453, 0.2215, 0.7453, 0.2215, 0.7453, 0.2587, 0.03254, 0.2606, 0.03254, 0.2606, 0.03254, 0.2587, 0.03254, 0.2588, 0.03254, 0.2605, 0.03254, 0.2605, 0.03254, 0.2588, 0.03254, 0.2587, 0.03254, 0.2606, 0.03254, 0.2606, 0.03254, 0.2587, 0.03254, 0.2561, 0.03701, 0.2561, 0.0352, 0.2561, 0.0352, 0.2561, 0.03701, 0.2561, 0.01911, 0.2561, 0.01911, 0.2561, 0.01911, 0.2561, 0.01911, 0.2561, 0.03254, 0.2561, 0.03254, 0.2561, 0.03254, 0.2561, 0.03254, 0.2561, 0.03254, 0.2561, 0.03254, 0.2561, 0.03254, 0.2561, 0.03254, 0.2561, 0.03254, 0.2561, 0.03254, 0.2561, 0.03254, 0.2561, 0.03254, 0.2561, 0.03254, 0.2561, 0.03254, 0.2561, 0.03254, 0.2561, 0.03254, 0.2561, 0.03254, 0.2561, 0.03254, 0.2561, 0.03254, 0.2561, 0.03254, 0.2561, 0.01911, 0.2561, 0.01911, 0.2561, 0.01911, 0.2561, 0.01911, 0.2561, 0.01911, 0.2561, 0.01911, 0.2561, 0.01911, 0.2561, 0.01911, 0.2561, 0.03254, 0.2579, 0.03254, 0.2579, 0.03254, 0.2561, 0.03254, 0.3311, 0.7551, 0.3311, 0.7533, 0.3311, 0.7533, 0.3311, 0.7551, 0.2561, 0.01911, 0.2561, 0.01911, 0.2561, 0.01911, 0.2561, 0.01911, 0.2561, 0.01911, 0.2561, 0.01911, 0.2561, 0.01911, 0.2561, 0.01911, 0.2561, 0.0352, 0.2561, 0.03701, 0.2561, 0.03701, 0.2561, 0.0352, 0.2561, 0.03254, 0.2561, 0.03254, 0.2561, 0.03254, 0.2561, 0.03254, 0.2561, 0.01911, 0.2561, 0.01911, 0.2561, 0.01911, 0.2561, 0.01911, 0.2561, 0.03701, 0.2561, 0.03701, 0.2561, 0.03701, 0.2561, 0.03701, 0.2561, 0.03693, 0.2561, 0.03528, 0.2561, 0.03528, 0.2561, 0.03693, 0.2561, 0.03701, 0.2561, 0.03701, 0.2561, 0.03701, 0.2561, 0.03701, 0.2561, 0.03254, 0.2561, 0.03254, 0.2561, 0.03254, 0.2561, 0.03254, 0.2561, 0.03254, 0.2561, 0.03254, 0.2561, 0.03254, 0.2561, 0.03254, 0.2561, 0.03254, 0.2561, 0.03254, 0.2561, 0.03254, 0.2561, 0.03254, 0.2561, 0.03424, 0.2561, 0.03262, 0.2561, 0.03262, 0.2561, 0.03424, 0.2561, 0.03254, 0.2561, 0.03254, 0.2561, 0.03254, 0.2561, 0.03254, 0.2561, 0.0352, 0.2561, 0.03701, 0.2561, 0.03701, 0.2561, 0.0352, 0.2561, 0.03462, 0.2561, 0.03402, 0.2561, 0.03402, 0.2561, 0.03462, 0.2561, 0.01911, 0.2561, 0.01911, 0.2561, 0.01911, 0.2561, 0.01911, 0.2561, 0.03492, 0.2561, 0.03553, 0.2561, 0.03701, 0.2561, 0.0352, 0.2561, 0.0352, 0.2561, 0.03701, 0.2561, 0.03553, 0.2561, 0.03492, 0.2561, 0.03553, 0.2561, 0.03553, 0.2561, 0.03701, 0.2561, 0.03701, 0.2561, 0.03254, 0.2561, 0.03254, 0.2561, 0.03402, 0.2561, 0.03402, 0.2561, 0.03432, 0.2561, 0.03254, 0.2561, 0.03254, 0.2561, 0.03432, 0.2561, 0.03254, 0.2561, 0.03254, 0.2561, 0.03254, 0.2561, 0.03254, 0.2561, 0.0352, 0.2561, 0.03701, 0.2561, 0.03701, 0.2561, 0.0352, 0.2561, 0.0344, 0.2561, 0.03292, 0.2561, 0.03292, 0.2561, 0.0344, 0.2561, 0.03701, 0.2561, 0.03701, 0.2561, 0.03663, 0.2561, 0.03663, 0.2561, 0.0352, 0.2561, 0.03701, 0.2561, 0.03663, 0.2561, 0.03513, 0.2561, 0.03254, 0.2561, 0.03254, 0.2561, 0.03292, 0.2561, 0.03292, 0.2561, 0.03513, 0.2561, 0.03663, 0.2561, 0.03701, 0.2561, 0.0352, 0.2561, 0.01911, 0.2561, 0.01911, 0.2561, 0.01911, 0.2561, 0.01911, 0.4614, 0.02384, 0.4643, 0.02384, 0.4643, 0.02515, 0.4614, 0.02515, 0.2517, 0.03279, 0.2546, 0.03279, 0.2546, 0.03407, 0.2517, 0.03407, 0.6159, 0.0352, 0.6163, 0.0352, 0.6163, 0.03701, 0.6159, 0.03701, 0.2517, 0.03545, 0.2546, 0.03545, 0.2546, 0.03676, 0.2517, 0.03676, 0.6202, 0.01911, 0.6206, 0.01911, 0.6206, 0.02359, 0.6202, 0.02359, 0.2548, 0.03254, 0.2552, 0.03254, 0.2552, 0.03432, 0.2548, 0.03432, 0.6202, 0.02806, 0.6206, 0.02806, 0.6206, 0.03254, 0.6202, 0.03254, 0.2548, 0.02359, 0.2552, 0.02359, 0.2552, 0.0254, 0.2548, 0.0254, 0.2587, 0.03254, 0.2606, 0.03254, 0.2606, 0.03254, 0.2587, 0.03254, 0.2561, 0.01911, 0.2561, 0.01911, 0.2561, 0.01911, 0.2561, 0.01911, 0.2561, 0.01911, 0.2561, 0.01911, 0.2561, 0.01911, 0.2561, 0.01911, 0.2561, 0.03254, 0.2561, 0.03254, 0.2561, 0.03254, 0.2561, 0.03254, 0.2561, 0.03254, 0.2561, 0.03254, 0.2561, 0.03254, 0.2561, 0.03254, 0.2561, 0.03432, 0.2561, 0.03254, 0.2561, 0.03254, 0.2561, 0.03432, 0.2561, 0.03254, 0.2561, 0.03254, 0.2561, 0.03254, 0.2561, 0.03254, 0.2561, 0.01911, 0.2561, 0.01911, 0.2561, 0.01911, 0.2561, 0.01911, 0.6172, 0.01911, 0.6172, 0.01911, 0.6172, 0.01911, 0.6172, 0.01911, 0.2561, 0.0352, 0.2561, 0.03701, 0.2561, 0.03701, 0.2561, 0.0352, 0.2561, 0.03254, 0.2561, 0.03254, 0.2561, 0.03254, 0.2561, 0.03254, 0.2566, 0.03272, 0.2566, 0.03272, 0.2566, 0.03272, 0.2566, 0.03272, 0.2561, 0.03432, 0.2561, 0.03254, 0.2561, 0.03254, 0.2561, 0.03432, 0.2561, 0.03254, 0.2561, 0.03254, 0.2561, 0.03254, 0.2561, 0.03254, 0.2561, 0.03254, 0.2561, 0.03254, 0.2561, 0.03254, 0.2561, 0.03254, 0.2561, 0.01911, 0.2561, 0.01911, 0.2561, 0.01911, 0.2561, 0.01911, 0.2561, 0.01911, 0.2561, 0.01911, 0.2561, 0.01911, 0.2561, 0.01911, 0.2587, 0.03254, 0.2606, 0.03254, 0.2606, 0.03254, 0.2587, 0.03254, 0.2561, 0.03254, 0.2561, 0.03254, 0.2561, 0.03254, 0.2561, 0.03254, 0.2566, 0.03272, 0.2566, 0.03272, 0.2566, 0.03272, 0.2566, 0.03272, 0.2561, 0.03432, 0.2561, 0.03254, 0.2561, 0.03254, 0.2561, 0.03432, 0.2561, 0.03254, 0.2561, 0.03432, 0.2561, 0.03432, 0.2561, 0.03254, 0.2561, 0.03432, 0.2561, 0.03254, 0.2561, 0.03254, 0.2561, 0.03432, 0.2561, 0.0352, 0.2561, 0.03701, 0.2561, 0.03701, 0.2561, 0.0352, 0.2561, 0.0352, 0.2561, 0.03701, 0.2561, 0.03701, 0.2561, 0.0352, 0.6172, 0.01911, 0.6172, 0.01911, 0.6172, 0.01911, 0.6172, 0.01911, 0.2561, 0.03432, 0.2561, 0.03254, 0.2561, 0.03254, 0.2561, 0.03432, 0.2561, 0.03432, 0.2561, 0.03254, 0.2561, 0.03254, 0.2561, 0.03432, 0.6172, 0.01911, 0.6172, 0.01911, 0.6172, 0.01911, 0.6172, 0.01911, 0.2561, 0.03254, 0.2561, 0.03254, 0.2561, 0.03254, 0.2561, 0.03254, 0.2561, 0.01911, 0.2561, 0.01911, 0.2561, 0.01911, 0.2561, 0.01911, 0.2561, 0.03254, 0.2561, 0.03254, 0.2561, 0.03254, 0.2561, 0.03254, 0.2561, 0.03254, 0.2561, 0.03254, 0.2561, 0.03254, 0.2561, 0.03254, 0.2561, 0.03254, 0.2561, 0.03254, 0.2561, 0.03254, 0.2561, 0.03254, 0.2561, 0.03254, 0.2561, 0.03254, 0.2561, 0.03254, 0.2561, 0.03254, 0.2561, 0.01911, 0.2561, 0.01911, 0.2561, 0.01911, 0.2561, 0.01911, 0.2561, 0.03254, 0.2561, 0.03254, 0.2561, 0.03402, 0.2561, 0.03402, 0.2561, 0.03553, 0.2561, 0.03553, 0.2561, 0.03701, 0.2561, 0.03701, 0.2561, 0.01911, 0.2561, 0.01911, 0.2561, 0.01911, 0.2561, 0.01911, 0.2561, 0.03462, 0.2561, 0.03402, 0.2561, 0.03402, 0.2561, 0.03462, 0.2561, 0.03254, 0.2561, 0.03254, 0.2561, 0.03254, 0.2561, 0.03254, 0.2561, 0.01911, 0.2561, 0.01911, 0.2561, 0.01911, 0.2561, 0.01911, 0.2561, 0.03254, 0.2579, 0.03254, 0.2579, 0.03254, 0.2561, 0.03254, 0.2561, 0.03432, 0.2561, 0.03254, 0.2561, 0.03254, 0.2561, 0.03432, 0.2566, 0.03272, 0.2566, 0.03272, 0.2566, 0.03272, 0.2566, 0.03272, 0.2561, 0.01911, 0.2561, 0.01911, 0.2561, 0.01911, 0.2561, 0.01911, 0.2561, 0.03254, 0.2561, 0.03254, 0.2561, 0.03254, 0.2561, 0.03254, 0.2561, 0.03254, 0.2561, 0.02806, 0.2561, 0.02806, 0.2561, 0.03254, 0.2561, 0.0254, 0.2561, 0.02359, 0.2561, 0.02359, 0.2561, 0.0254, 0.2561, 0.02359, 0.2561, 0.01911, 0.2561, 0.01911, 0.2561, 0.02359, 0.2561, 0.01911, 0.2561, 0.01911, 0.2561, 0.01911, 0.2561, 0.01911, 0.2561, 0.01911, 0.2561, 0.01911, 0.2561, 0.01911, 0.2561, 0.01911, 0.2561, 0.01911, 0.2561, 0.01911, 0.2561, 0.01911, 0.2561, 0.01911, 0.2561, 0.01911, 0.2561, 0.01911, 0.2561, 0.01911, 0.2561, 0.01911, 0.2561, 0.01911, 0.2561, 0.01911, 0.2561, 0.01911, 0.2561, 0.01911, 0.2561, 0.01911, 0.2561, 0.01911, 0.2561, 0.01911, 0.2561, 0.01911, 0.2561, 0.01911, 0.2561, 0.01911, 0.2561, 0.01911, 0.2561, 0.01911, 0.2561, 0.01911, 0.2587, 0.03254, 0.2606, 0.03254, 0.2606, 0.03254, 0.2587, 0.03254, 0.2566, 0.03272, 0.2566, 0.03272, 0.2566, 0.03272, 0.2566, 0.03272, 0.2561, 0.03254, 0.2561, 0.03254, 0.2561, 0.03254, 0.2561, 0.03254, 0.2561, 0.03469, 0.2561, 0.03441, 0.2561, 0.03441, 0.2561, 0.03469, 0.2561, 0.03254, 0.2561, 0.03254, 0.2561, 0.03254, 0.2561, 0.03254, 0.2561, 0.03254, 0.2561, 0.03254, 0.2561, 0.03402, 0.2561, 0.03402, 0.2561, 0.03553, 0.2561, 0.03553, 0.2561, 0.03701, 0.2561, 0.03701, 0.2561, 0.03462, 0.2561, 0.03402, 0.2561, 0.03402, 0.2561, 0.03462, 0.2561, 0.03254, 0.2561, 0.03254, 0.2561, 0.03254, 0.2561, 0.03254, 0.2561, 0.03254, 0.2561, 0.03254, 0.2561, 0.03254, 0.2561, 0.03254, 0.2561, 0.03254, 0.2561, 0.03254, 0.2561, 0.03254, 0.2561, 0.03254, 0.2561, 0.03254, 0.2561, 0.02806, 0.2561, 0.02806, 0.2561, 0.03254, 0.2561, 0.0254, 0.2561, 0.02359, 0.2561, 0.02359, 0.2561, 0.02478, 0.2561, 0.02477, 0.2561, 0.0254, 0.2561, 0.02359, 0.2561, 0.02359, 0.2561, 0.02359, 0.2561, 0.02359, 0.2561, 0.02627, 0.2561, 0.02582, 0.2561, 0.02582, 0.2561, 0.02627, 0.2561, 0.03492, 0.2561, 0.03477, 0.2561, 0.03477, 0.2561, 0.03492, 0.2561, 0.02627, 0.2561, 0.02582, 0.2561, 0.02582, 0.2561, 0.02627, 0.2561, 0.03492, 0.2561, 0.03477, 0.2561, 0.03477, 0.2561, 0.03492, 0.2226, 0.7101, 0.2226, 0.7097, 0.2226, 0.7097, 0.2226, 0.7101, 0.2561, 0.0352, 0.2561, 0.03477, 0.2561, 0.03477, 0.2561, 0.0352, 0.2561, 0.03432, 0.2561, 0.03477, 0.2561, 0.03477, 0.2561, 0.03432, 0.2561, 0.03432, 0.2561, 0.03477, 0.2561, 0.03477, 0.2561, 0.03432, 0.2561, 0.0352, 0.2561, 0.03477, 0.2561, 0.03477, 0.2561, 0.0352, 0.2226, 0.7101, 0.2226, 0.7097, 0.2226, 0.7097, 0.2226, 0.7101, 0.2561, 0.03477, 0.2561, 0.0352, 0.2561, 0.0352, 0.2561, 0.03477, 0.2579, 0.03254, 0.2583, 0.03254, 0.2583, 0.03254, 0.2579, 0.03254, 0.2561, 0.0352, 0.2561, 0.03477, 0.2561, 0.03477, 0.2561, 0.0352, 0.2561, 0.03432, 0.2561, 0.03477, 0.2561, 0.03477, 0.2561, 0.03432, 0.2561, 0.0352, 0.2561, 0.03477, 0.2561, 0.03477, 0.2561, 0.0352, 0.2579, 0.03254, 0.2583, 0.03254, 0.2583, 0.03254, 0.2579, 0.03254, 0.2548, 0.02582, 0.2552, 0.02582, 0.2552, 0.02627, 0.2548, 0.02627, 0.2272, 0.6152, 0.2275, 0.6152, 0.2275, 0.6156, 0.2272, 0.6156, 0.2517, 0.03502, 0.2546, 0.03502, 0.2546, 0.03495, 0.2517, 0.03495, 0.2272, 0.6148, 0.2275, 0.6148, 0.2275, 0.6152, 0.2272, 0.6152, 0.2561, 0.0344, 0.2561, 0.03477, 0.2561, 0.03477, 0.2561, 0.03432, 0.2561, 0.03432, 0.2561, 0.03477, 0.2561, 0.03477, 0.2561, 0.0344, 0.2561, 0.03513, 0.2561, 0.03477, 0.2561, 0.03477, 0.2561, 0.03513, 0.2561, 0.03432, 0.2561, 0.03477, 0.2561, 0.03477, 0.2561, 0.03432, 0.2561, 0.0352, 0.2561, 0.03477, 0.2561, 0.03477, 0.2561, 0.0352, 0.2561, 0.03432, 0.2561, 0.03477, 0.2561, 0.03477, 0.2561, 0.03462, 0.2561, 0.03462, 0.2561, 0.03477, 0.2561, 0.03477, 0.2561, 0.03432, 0.2561, 0.03492, 0.2561, 0.03477, 0.2561, 0.03477, 0.2561, 0.03492, 0.2561, 0.03432, 0.2561, 0.03477, 0.2561, 0.03477, 0.2561, 0.03432, 0.2029, 0.03254, 0.2034, 0.03254, 0.2034, 0.03254, 0.2029, 0.03254, 0.2561, 0.03432, 0.2561, 0.03477, 0.2561, 0.03477, 0.2561, 0.03432, 0.3311, 0.756, 0.3311, 0.7556, 0.3311, 0.7556, 0.3311, 0.756, 0.2583, 0.03254, 0.2587, 0.03254, 0.2587, 0.03254, 0.2583, 0.03254, 0.2561, 0.03477, 0.2561, 0.03432, 0.2561, 0.03432, 0.2561, 0.03477, 0.258, 0.03254, 0.2582, 0.03254, 0.2582, 0.03254, 0.258, 0.03254, 0.2579, 0.03254, 0.2583, 0.03254, 0.2583, 0.03254, 0.2579, 0.03254, 0.2561, 0.0352, 0.2561, 0.03477, 0.2561, 0.03477, 0.2561, 0.0352, 0.2561, 0.0352, 0.2561, 0.03477, 0.2561, 0.03477, 0.2561, 0.0352, 0.2238, 0.6598, 0.2238, 0.6592, 0.2238, 0.6592, 0.2238, 0.6598, 0.2579, 0.02806, 0.2583, 0.02806, 0.2583, 0.03254, 0.2579, 0.03254, 0.2561, 0.02582, 0.2561, 0.0254, 0.2561, 0.0254, 0.2561, 0.02582, 0.4614, 0.02565, 0.4643, 0.02565, 0.4643, 0.02557, 0.4614, 0.02557, 0.2275, 0.6148, 0.2284, 0.6148, 0.2284, 0.6152, 0.2275, 0.6152, 0.2552, 0.0254, 0.2561, 0.0254, 0.2561, 0.02582, 0.2552, 0.02582, 0.2552, 0.03254, 0.2561, 0.03254, 0.2561, 0.03432, 0.2552, 0.03432, 0.2561, 0.02806, 0.2561, 0.02663, 0.2561, 0.02665, 0.2561, 0.02806, 0.2561, 0.0254, 0.2561, 0.02359, 0.2561, 0.02359, 0.2561, 0.0254, 0.2561, 0.02806, 0.2561, 0.02665, 0.2561, 0.02668, 0.2561, 0.02627, 0.2561, 0.02627, 0.2561, 0.02806, 0.2561, 0.03254, 0.2579, 0.03254, 0.2579, 0.03254, 0.2561, 0.03254, 0.2562, 0.03254, 0.2578, 0.03254, 0.2578, 0.03254, 0.2562, 0.03254, 0.2561, 0.03254, 0.2561, 0.03254, 0.2561, 0.03254, 0.2561, 0.03254, 0.2561, 0.03254, 0.2561, 0.03432, 0.2561, 0.03432, 0.2561, 0.03254, 0.2561, 0.03254, 0.2561, 0.03432, 0.2561, 0.03432, 0.2561, 0.03254, 0.2561, 0.03402, 0.2561, 0.03462, 0.2561, 0.03432, 0.2561, 0.03254, 0.2561, 0.03254, 0.2561, 0.03432, 0.2561, 0.03462, 0.2561, 0.03402, 0.2561, 0.03254, 0.2561, 0.03432, 0.2561, 0.03432, 0.2561, 0.03254, 0.2561, 0.03254, 0.2561, 0.03432, 0.2561, 0.0344, 0.2561, 0.03292, 0.2561, 0.03292, 0.2561, 0.0344, 0.2561, 0.03432, 0.2561, 0.03254, 0.4906, 0.02827, 0.4922, 0.02827, 0.4922, 0.03233, 0.4906, 0.03233, 0.4902, 0.02827, 0.4906, 0.02827, 0.4906, 0.03233, 0.4902, 0.03233, 0.2561, 0.03254, 0.2579, 0.03254, 0.2579, 0.03254, 0.2561, 0.03254, 0.2561, 0.03254, 0.2561, 0.03254, 0.2561, 0.03254, 0.2561, 0.03254, 0.2561, 0.03254, 0.2579, 0.03254, 0.2579, 0.03254, 0.2561, 0.03254, 0.2561, 0.03254, 0.2561, 0.02806, 0.2561, 0.02806, 0.2561, 0.03254, 0.2561, 0.03254, 0.2561, 0.03432, 0.2561, 0.03432, 0.2561, 0.03254, 0.2561, 0.03254, 0.2561, 0.03432, 0.2561, 0.03432, 0.2561, 0.03254, 0.2561, 0.02806, 0.2561, 0.02627, 0.2561, 0.02627, 0.2561, 0.02806, 0.2561, 0.02806, 0.2561, 0.02627, 0.2561, 0.02627, 0.2561, 0.02662, 0.2561, 0.02663, 0.2561, 0.02806, 0.2561, 0.03477, 0.2561, 0.03462, 0.2561, 0.03462, 0.2561, 0.03477, 0.2561, 0.03477, 0.2561, 0.03462, 0.2561, 0.03462, 0.2561, 0.03477, 0.2226, 0.7097, 0.2226, 0.7092, 0.2226, 0.7092, 0.2226, 0.7097, 0.2561, 0.03477, 0.2561, 0.03432, 0.2561, 0.03432, 0.2561, 0.03477, 0.2561, 0.03477, 0.2561, 0.03432, 0.2561, 0.03432, 0.2561, 0.03477, 0.2226, 0.7097, 0.2226, 0.7092, 0.2226, 0.7092, 0.2226, 0.7097, 0.2561, 0.03477, 0.2561, 0.03432, 0.2561, 0.03432, 0.2561, 0.03477, 0.9866, 0.03432, 0.9866, 0.03432, 0.9866, 0.03432, 0.9866, 0.03432, 0.4898, 0.02827, 0.4902, 0.02827, 0.4902, 0.03233, 0.4898, 0.03233, 0.2561, 0.03477, 0.2561, 0.0344, 0.2561, 0.0344, 0.2561, 0.03477, 0.2561, 0.03477, 0.2561, 0.03432, 0.2561, 0.03432, 0.2561, 0.03477, 0.2561, 0.03477, 0.2561, 0.03462, 0.2561, 0.03462, 0.2561, 0.03477, 0.2561, 0.0352, 0.2561, 0.03477, 0.2561, 0.03477, 0.2561, 0.0352, 0.3311, 0.7556, 0.3311, 0.7551, 0.3311, 0.7551, 0.3311, 0.7556, 0.2561, 0.03511, 0.2561, 0.03486, 0.2561, 0.03486, 0.2561, 0.03511, 0.2561, 0.03477, 0.2561, 0.03432, 0.2561, 0.03432, 0.2561, 0.03477, 0.2561, 0.03477, 0.2561, 0.03432, 0.2561, 0.03432, 0.2561, 0.03477, 0.4614, 0.02607, 0.4643, 0.02607, 0.4643, 0.02602, 0.4614, 0.02602, 0.2552, 0.02582, 0.2561, 0.02582, 0.2561, 0.02627, 0.2552, 0.02627, 0.2552, 0.02359, 0.2561, 0.02359, 0.2561, 0.0254, 0.2552, 0.0254, 0.6171, 0.01932, 0.62, 0.01932, 0.62, 0.02338, 0.6171, 0.02338, 0.2561, 0.03701, 0.2561, 0.0352, 0.2561, 0.0352, 0.2561, 0.03701, 0.2561, 0.03701, 0.2561, 0.0352, 0.2561, 0.0352, 0.2561, 0.03701, 0.2561, 0.01911, 0.2561, 0.01911, 0.2561, 0.01911, 0.2561, 0.01911, 0.3311, 0.7578, 0.3311, 0.756, 0.3311, 0.756, 0.3311, 0.7578, 0.2561, 0.03701, 0.2561, 0.03701, 0.2561, 0.03701, 0.2561, 0.03701, 0.2561, 0.03553, 0.2561, 0.03492, 0.2561, 0.03492, 0.2561, 0.03553, 0.2561, 0.03701, 0.2561, 0.0352, 0.2561, 0.0352, 0.2561, 0.03701, 0.2561, 0.03663, 0.2561, 0.03513, 0.2561, 0.03513, 0.2561, 0.03663, 0.6171, 0.02827, 0.62, 0.02827, 0.62, 0.03233, 0.6171, 0.03233, 0.2548, 0.02627, 0.2552, 0.02627, 0.2552, 0.02806, 0.2548, 0.02806, 0.6172, 0.03701, 0.6172, 0.0352, 0.6172, 0.0352, 0.6172, 0.03701, 0.6172, 0.03701, 0.6172, 0.0352, 0.6172, 0.0352, 0.6172, 0.03701, 0.6172, 0.03701, 0.6172, 0.0352, 0.6172, 0.0352, 0.6172, 0.03701, 0.2561, 0.03701, 0.2561, 0.0352, 0.2561, 0.0352, 0.2561, 0.03701, 0.2561, 0.03701, 0.2561, 0.0352, 0.2561, 0.0352, 0.2561, 0.03701, 0.2561, 0.03701, 0.2561, 0.0352, 0.2561, 0.0352, 0.2561, 0.03701, 0.2561, 0.03553, 0.2561, 0.03492, 0.2561, 0.03492, 0.2561, 0.03553, 0.2561, 0.03553, 0.2561, 0.03492, 0.2561, 0.03492, 0.2561, 0.03553, 0.2561, 0.02582, 0.2561, 0.0254, 0.2561, 0.0254, 0.2561, 0.02582, 0.2561, 0.02582, 0.2561, 0.0254, 0.2561, 0.0254, 0.2561, 0.02582, 0.2561, 0.03477, 0.2561, 0.0352, 0.2561, 0.0352, 0.2561, 0.03477, 0.2561, 0.03477, 0.2561, 0.0352, 0.2561, 0.0352, 0.2561, 0.03477, 0.2583, 0.03254, 0.2587, 0.03254, 0.2587, 0.03254, 0.2583, 0.03254, 0.2579, 0.03254, 0.2583, 0.03254, 0.2583, 0.03254, 0.2579, 0.03254, 0.2583, 0.03254, 0.2587, 0.03254, 0.2587, 0.03254, 0.2583, 0.03254, 0.2548, 0.0254, 0.2552, 0.0254, 0.2552, 0.02582, 0.2548, 0.02582, 0.2517, 0.03457, 0.2546, 0.03457, 0.2546, 0.03452, 0.2517, 0.03452, 0.2561, 0.03477, 0.2561, 0.03513, 0.2561, 0.0352, 0.2561, 0.03477, 0.2561, 0.03477, 0.2561, 0.0352, 0.2561, 0.03513, 0.2561, 0.03477, 0.2561, 0.03477, 0.2561, 0.0352, 0.2561, 0.0352, 0.2561, 0.03477, 0.2561, 0.03477, 0.2561, 0.0352, 0.2561, 0.03492, 0.2561, 0.03477, 0.2561, 0.03477, 0.2561, 0.03492, 0.2561, 0.0352, 0.2561, 0.03477, 0.2561, 0.03477, 0.2561, 0.0352, 0.2561, 0.0352, 0.2561, 0.03477, 0.2561, 0.03477, 0.2561, 0.0352, 0.2561, 0.0352, 0.2561, 0.03477, 0.2025, 0.03254, 0.2029, 0.03254, 0.2029, 0.03254, 0.2025, 0.03254, 0.2584, 0.03254, 0.2587, 0.03254, 0.2587, 0.03254, 0.2584, 0.03254, 0.2583, 0.03254, 0.2587, 0.03254, 0.2587, 0.03254, 0.2583, 0.03254, 0.2238, 0.6602, 0.2238, 0.6598, 0.2238, 0.6598, 0.2238, 0.6602, 0.2583, 0.02806, 0.2587, 0.02806, 0.2587, 0.03254, 0.2583, 0.03254, 0.2238, 0.6607, 0.2238, 0.6607, 0.2238, 0.6607, 0.2238, 0.6607, 0.2275, 0.6152, 0.2284, 0.6152, 0.2284, 0.6156, 0.2275, 0.6156, 0.2561, 0.02359, 0.2561, 0.01911, 0.2561, 0.01911, 0.2561, 0.02359, 0.2561, 0.03663, 0.2561, 0.03513, 0.2561, 0.03513, 0.2561, 0.03663, 0.2561, 0.03477, 0.2561, 0.0344, 0.2561, 0.0344, 0.2561, 0.03477, 0.2561, 0.03254, 0.2579, 0.03254, 0.2579, 0.03254, 0.2561, 0.03254, 0.2583, 0.03254, 0.2579, 0.03254, 0.2579, 0.03254, 0.2583, 0.03254, 0.2561, 0.03513, 0.2561, 0.03477, 0.2561, 0.03477, 0.2561, 0.03513, 0.2561, 0.03254, 0.2561, 0.03254, 0.2561, 0.03254, 0.2561, 0.03254, 0.2561, 0.01911, 0.2561, 0.01911, 0.2561, 0.01911, 0.2561, 0.01911, 0.2561, 0.03254, 0.2561, 0.03254, 0.2561, 0.03254, 0.2561, 0.03254, 0.2561, 0.01911, 0.2561, 0.01911, 0.2561, 0.01911, 0.2561, 0.01911, 0.2561, 0.01911, 0.2561, 0.01911, 0.2561, 0.01911, 0.2561, 0.01911, 0.2561, 0.03254, 0.2561, 0.03254, 0.2561, 0.03292, 0.2561, 0.03292, 0.2561, 0.03701, 0.2561, 0.03701, 0.2561, 0.03663, 0.2561, 0.03663, 0.2561, 0.0344, 0.2561, 0.03292, 0.2561, 0.03292, 0.2561, 0.0344, 0.2561, 0.03254, 0.2561, 0.03254, 0.2561, 0.03254, 0.2561, 0.03254, 0.2587, 0.03254, 0.2606, 0.03254, 0.2606, 0.03254, 0.2587, 0.03254, 0.2215, 0.7453, 0.2215, 0.7453, 0.2215, 0.7453, 0.2215, 0.7453, 0.2561, 0.01911, 0.2561, 0.01911, 0.2561, 0.01911, 0.2561, 0.01911, 0.2561, 0.03254, 0.2561, 0.03254, 0.2561, 0.03254, 0.2561, 0.03254, 0.2215, 0.7587, 0.2215, 0.7587, 0.2215, 0.7587, 0.2215, 0.7587, 0.2561, 0.03254, 0.2561, 0.03254, 0.2561, 0.03254, 0.2561, 0.03254, 0.2561, 0.01911, 0.2561, 0.01911, 0.2561, 0.01911, 0.2561, 0.01911, 0.2561, 0.01911, 0.2561, 0.01911, 0.2561, 0.01911, 0.2561, 0.01911, 0.2561, 0.01911, 0.2561, 0.01911, 0.2561, 0.01911, 0.2561, 0.01911, 0.2587, 0.03254, 0.2606, 0.03254, 0.2606, 0.03254, 0.2587, 0.03254, 0.2561, 0.03254, 0.2561, 0.03254, 0.2561, 0.03254, 0.2561, 0.03254, 0.2561, 0.0344, 0.2561, 0.03292, 0.2561, 0.03292, 0.2561, 0.0344, 0.2561, 0.03254, 0.2561, 0.03254, 0.2561, 0.03292, 0.2561, 0.03292, 0.2561, 0.01911, 0.2561, 0.01911, 0.2561, 0.01911, 0.2561, 0.01911, 0.2561, 0.03254, 0.2561, 0.03254, 0.2561, 0.03254, 0.2561, 0.03254, 0.2561, 0.01911, 0.2561, 0.01911, 0.2561, 0.01911, 0.2561, 0.01911, 0.2561, 0.03254, 0.2561, 0.03254, 0.2561, 0.03254, 0.2561, 0.03254, 0.2561, 0.03513, 0.2561, 0.03477, 0.2561, 0.03477, 0.2561, 0.03513, 0.2025, 0.03254, 0.2029, 0.03254, 0.2029, 0.03254, 0.2025, 0.03254, 0.2561, 0.03254, 0.2579, 0.03254, 0.2579, 0.03254, 0.2561, 0.03254, 0.2561, 0.03477, 0.2561, 0.0344, 0.2561, 0.0344, 0.2561, 0.03477, 0.2561, 0.03663, 0.2561, 0.03513, 0.2561, 0.03513, 0.2561, 0.03663, 0.2029, 0.03254, 0.2034, 0.03254, 0.2034, 0.03254, 0.2029, 0.03254, 0.2561, 0.01911, 0.2561, 0.01911, 0.2561, 0.01911, 0.2561, 0.01911, 0.2561, 0.03701, 0.2561, 0.03701, 0.2561, 0.03663, 0.2561, 0.03663, 0.2579, 0.03254, 0.2583, 0.03254, 0.2583, 0.03254, 0.2579, 0.03254, 0.258, 0.03254, 0.2582, 0.03254, 0.2582, 0.03254, 0.258, 0.03254, 0.2579, 0.03254, 0.2579, 0.03254, 0.2579, 0.03254, 0.2579, 0.03254, 0.2583, 0.03254, 0.2583, 0.03254, 0.2582, 0.03254, 0.2582, 0.03254, 0.258, 0.03254, 0.258, 0.03254, 0.2579, 0.03254, 0.2579, 0.03254, 0.511, 0.6238, 0.5105, 0.6238, 0.5106, 0.6238, 0.5108, 0.6238, 0.5108, 0.6238, 0.5106, 0.6238, 0.5105, 0.6238, 0.511, 0.6238, 0.2583, 0.03254, 0.2583, 0.03254, 0.2583, 0.03254, 0.2583, 0.03254, 0.2583, 0.03254, 0.2587, 0.03254, 0.2587, 0.03254, 0.2583, 0.03254, 0.2584, 0.03254, 0.2586, 0.03254, 0.2586, 0.03254, 0.2584, 0.03254, 0.2587, 0.03254, 0.2583, 0.03254, 0.2583, 0.03254, 0.2587, 0.03254, 0.2587, 0.03254, 0.2587, 0.03254, 0.2587, 0.03254, 0.2587, 0.03254, 0.2584, 0.03254, 0.2584, 0.03254, 0.2583, 0.03254, 0.2583, 0.03254, 0.2587, 0.03254, 0.2587, 0.03254, 0.2586, 0.03254, 0.2586, 0.03254, 0.5114, 0.6238, 0.511, 0.6238, 0.5111, 0.6238, 0.5113, 0.6238, 0.5113, 0.6238, 0.5111, 0.6238, 0.511, 0.6238, 0.5114, 0.6238, 0.2583, 0.03254, 0.2583, 0.03254, 0.2583, 0.03254, 0.2583, 0.03254, 0.2561, 0.02806, 0.2561, 0.02627, 0.2561, 0.02627, 0.2561, 0.02806, 0.2579, 0.02806, 0.2579, 0.03254, 0.2579, 0.03254, 0.2579, 0.02806, 0.1956, 0.709, 0.196, 0.709, 0.196, 0.7123, 0.1956, 0.7123, 0.9866, 0.03477, 0.9866, 0.03432, 0.9866, 0.03432, 0.9866, 0.03477, 0.1983, 0.709, 0.1987, 0.709, 0.1987, 0.7123, 0.1983, 0.7123, 0.2587, 0.03254, 0.2587, 0.02806, 0.2587, 0.02806, 0.2587, 0.03254, 0.2606, 0.03254, 0.2587, 0.03254, 0.2587, 0.03254, 0.2606, 0.03254, 0.2594, 0.02865, 0.2594, 0.03195, 0.2587, 0.03254, 0.2587, 0.02806, 0.2568, 0.02865, 0.2568, 0.03195, 0.2561, 0.03254, 0.2561, 0.02806, 0.2568, 0.03195, 0.2572, 0.03195, 0.2579, 0.03254, 0.2561, 0.03254, 0.2598, 0.02865, 0.2594, 0.02865, 0.2587, 0.02806, 0.2606, 0.02806, 0.2598, 0.03195, 0.2598, 0.02865, 0.2606, 0.02806, 0.2606, 0.03254, 0.2572, 0.02865, 0.2568, 0.02865, 0.2561, 0.02806, 0.2579, 0.02806, 0.2579, 0.02806, 0.2579, 0.03254, 0.2572, 0.03195, 0.2572, 0.02865, 0.2594, 0.03195, 0.2598, 0.03195, 0.2606, 0.03254, 0.2587, 0.03254, 0.2561, 0.03254, 0.2561, 0.02806, 0.2561, 0.02806, 0.2561, 0.03254, 0.9866, 0.03432, 0.9866, 0.03477, 0.9866, 0.03477, 0.9866, 0.03432, 0.9866, 0.03477, 0.9866, 0.03432, 0.9866, 0.03432, 0.9866, 0.03477, 0.9866, 0.03477, 0.9866, 0.03477, 0.9866, 0.03477, 0.9866, 0.03477, 0.2628, 0.02806, 0.2628, 0.03701, 0.2606, 0.03701, 0.2606, 0.02806, 0.2606, 0.02806, 0.2606, 0.03701, 0.2583, 0.03701, 0.2583, 0.02806, 0.2583, 0.02806, 0.2583, 0.03701, 0.2561, 0.03701, 0.2561, 0.02806, 0.2561, 0.02806, 0.2561, 0.03701, 0.2538, 0.03701, 0.2538, 0.02806, 0.2538, 0.02806, 0.2538, 0.03701, 0.2516, 0.03701, 0.2516, 0.02806, 0.2516, 0.02806, 0.2516, 0.03701, 0.2494, 0.03701, 0.2494, 0.02806, 0.2516, 0.03701, 0.2538, 0.03701, 0.2538, 0.03701, 0.2516, 0.03701, 0.2494, 0.02806, 0.2494, 0.03701, 0.2471, 0.03701, 0.2471, 0.02806, 0.2471, 0.02806, 0.2471, 0.03701, 0.2449, 0.03701, 0.2449, 0.02806, 0.2583, 0.02788, 0.2614, 0.02662, 0.2626, 0.02359, 0.2614, 0.02055, 0.2583, 0.01929, 0.2553, 0.02055, 0.254, 0.02359, 0.2553, 0.02662, 0.2005, 0.7177, 0.1975, 0.719, 0.1944, 0.7177, 0.1932, 0.7147, 0.1944, 0.7117, 0.1975, 0.7104, 0.2005, 0.7117, 0.2017, 0.7147, 0.2449, 0.03701, 0.2471, 0.03701, 0.2471, 0.03701, 0.2449, 0.03701, 0.2606, 0.03701, 0.2606, 0.03701, 0.2606, 0.03701, 0.2606, 0.03701, 0.2561, 0.03701, 0.2583, 0.03701, 0.2583, 0.03701, 0.2561, 0.03701, 0.2494, 0.03701, 0.2516, 0.03701, 0.2516, 0.03701, 0.2494, 0.03701, 0.2538, 0.03701, 0.2538, 0.03701, 0.2538, 0.03701, 0.2538, 0.03701, 0.2471, 0.03701, 0.2471, 0.03701, 0.2471, 0.03701, 0.2471, 0.03701, 0.2524, 0.02662, 0.2537, 0.02359, 0.2537, 0.02359, 0.2524, 0.02662, 0.2494, 0.03701, 0.2516, 0.03701, 0.2516, 0.03701, 0.2494, 0.03701, 0.2494, 0.03701, 0.2494, 0.03701, 0.2494, 0.03701, 0.2494, 0.03701, 0.2516, 0.03701, 0.2516, 0.03701, 0.2516, 0.03701, 0.2516, 0.03701, 0.2463, 0.02055, 0.2451, 0.02359, 0.2451, 0.02359, 0.2463, 0.02055, 0.2516, 0.03701, 0.2538, 0.03701, 0.2538, 0.03701, 0.2516, 0.03701, 0.2538, 0.03701, 0.2538, 0.03701, 0.2538, 0.03701, 0.2538, 0.03701, 0.2494, 0.01929, 0.2463, 0.02055, 0.2463, 0.02055, 0.2494, 0.01929, 0.2516, 0.03701, 0.2516, 0.03701, 0.2516, 0.03701, 0.2516, 0.03701, 0.2538, 0.03701, 0.2561, 0.03701, 0.2561, 0.03701, 0.2538, 0.03701, 0.2538, 0.03701, 0.2561, 0.03701, 0.2561, 0.03701, 0.2538, 0.03701, 0.2524, 0.02055, 0.2494, 0.01929, 0.2494, 0.01929, 0.2524, 0.02055, 0.2561, 0.03701, 0.2561, 0.03701, 0.2561, 0.03701, 0.2561, 0.03701, 0.2561, 0.03701, 0.2583, 0.03701, 0.2583, 0.03701, 0.2561, 0.03701, 0.2537, 0.02359, 0.2524, 0.02055, 0.2524, 0.02055, 0.2537, 0.02359, 0.2583, 0.03701, 0.2583, 0.03701, 0.2583, 0.03701, 0.2583, 0.03701, 0.2561, 0.03701, 0.2561, 0.03701, 0.2561, 0.03701, 0.2561, 0.03701, 0.2471, 0.03701, 0.2494, 0.03701, 0.2494, 0.03701, 0.2471, 0.03701, 0.2451, 0.02359, 0.2463, 0.02662, 0.2463, 0.02662, 0.2451, 0.02359, 0.2494, 0.03701, 0.2494, 0.03701, 0.2494, 0.03701, 0.2494, 0.03701, 0.2471, 0.03701, 0.2494, 0.03701, 0.2494, 0.03701, 0.2471, 0.03701, 0.2449, 0.03701, 0.2471, 0.03701, 0.2471, 0.03701, 0.2449, 0.03701, 0.2471, 0.03701, 0.2471, 0.03701, 0.2471, 0.03701, 0.2471, 0.03701, 0.2628, 0.03701, 0.2628, 0.03701, 0.2628, 0.03701, 0.2628, 0.03701, 0.2463, 0.02662, 0.2494, 0.02788, 0.2494, 0.02788, 0.2463, 0.02662, 0.2606, 0.03701, 0.2628, 0.03701, 0.2628, 0.03701, 0.2606, 0.03701, 0.2606, 0.03701, 0.2628, 0.03701, 0.2628, 0.03701, 0.2606, 0.03701, 0.2494, 0.02788, 0.2524, 0.02662, 0.2524, 0.02662, 0.2494, 0.02788, 0.2628, 0.03701, 0.2628, 0.03701, 0.2628, 0.03701, 0.2628, 0.03701, 0.2583, 0.03701, 0.2606, 0.03701, 0.2606, 0.03701, 0.2583, 0.03701, 0.2606, 0.03701, 0.2606, 0.03701, 0.2606, 0.03701, 0.2606, 0.03701, 0.2583, 0.03701, 0.2583, 0.03701, 0.2583, 0.03701, 0.2583, 0.03701, 0.2583, 0.03701, 0.2606, 0.03701, 0.2606, 0.03701, 0.2583, 0.03701, 0.2238, 0.6607, 0.2238, 0.6602, 0.2238, 0.6602, 0.2238, 0.6607, 0.2238, 0.6602, 0.2238, 0.6598, 0.2238, 0.6598, 0.2238, 0.6602, 0.2238, 0.6598, 0.2238, 0.6602, 0.2238, 0.6602, 0.2238, 0.6598, 0.2561, 0.02582, 0.2561, 0.02627, 0.2561, 0.02627, 0.2561, 0.02582, 0.2561, 0.0254, 0.2561, 0.0254, 0.2561, 0.0254, 0.2561, 0.0254, 0.2561, 0.02627, 0.2561, 0.02582, 0.2561, 0.02582, 0.2561, 0.02627, 0.2561, 0.02582, 0.2561, 0.0254, 0.2561, 0.0254, 0.2561, 0.02582, 0.2238, 0.6592, 0.2238, 0.6598, 0.2238, 0.6598, 0.2238, 0.6592, 0.2238, 0.6602, 0.2238, 0.6598, 0.2238, 0.6598, 0.2238, 0.6602, 0.2238, 0.6611, 0.2238, 0.661, 0.2238, 0.661, 0.2238, 0.6611, 0.2561, 0.02479, 0.2561, 0.02481, 0.2561, 0.02481, 0.2561, 0.02479, 0.2561, 0.02627, 0.2561, 0.02582, 0.2561, 0.02582, 0.2561, 0.02627, 0.2561, 0.0254, 0.2561, 0.0254, 0.2561, 0.0254, 0.2561, 0.0254, 0.2561, 0.0254, 0.2561, 0.02481, 0.2561, 0.02479, 0.2561, 0.02359, 0.2561, 0.02359, 0.2561, 0.0254, 0.2238, 0.661, 0.2238, 0.6607, 0.2238, 0.6607, 0.2238, 0.661, 0.2561, 0.02479, 0.2561, 0.02478, 0.2561, 0.02359, 0.2561, 0.02359, 0.2238, 0.6598, 0.2238, 0.6592, 0.2238, 0.6592, 0.2238, 0.6598, 0.2238, 0.6598, 0.2238, 0.6592, 0.2238, 0.6592, 0.2238, 0.6598, 0.2238, 0.6607, 0.2238, 0.6602, 0.2238, 0.6602, 0.2238, 0.6607, 0.2238, 0.6602, 0.2238, 0.6598, 0.2238, 0.6598, 0.2238, 0.6602, 0.2238, 0.6611, 0.2238, 0.661, 0.2238, 0.6607, 0.2238, 0.6607, 0.2238, 0.6602, 0.2238, 0.6598, 0.2238, 0.6598, 0.2238, 0.6602, 0.2238, 0.6607, 0.2238, 0.6611, 0.2238, 0.6611, 0.2238, 0.6607, 0.2238, 0.6607, 0.2238, 0.6602, 0.2238, 0.6602, 0.2238, 0.6607, 0.2238, 0.6611, 0.2238, 0.6611, 0.2238, 0.6607, 0.2238, 0.6607, 0.2238, 0.6598, 0.2238, 0.6592, 0.2238, 0.6592, 0.2238, 0.6598, 0.2561, 0.02477, 0.2561, 0.02478, 0.2561, 0.02478, 0.2561, 0.02477, 0.2238, 0.6611, 0.2238, 0.6611, 0.2238, 0.6611, 0.2238, 0.6611, 0.2238, 0.6607, 0.2238, 0.6607, 0.2238, 0.6607, 0.2238, 0.6607, 0.2561, 0.02478, 0.2561, 0.02479, 0.2561, 0.02479, 0.2561, 0.02478, 0.2561, 0.02582, 0.2561, 0.02627, 0.2561, 0.02627, 0.2561, 0.02582, 0.2238, 0.6607, 0.2238, 0.6602, 0.2238, 0.6602, 0.2238, 0.6607, 0.2561, 0.02627, 0.2561, 0.02582, 0.2561, 0.02582, 0.2561, 0.02627, 0.2238, 0.6602, 0.2238, 0.6607, 0.2238, 0.6607, 0.2238, 0.6602, 0.2238, 0.6598, 0.2238, 0.6602, 0.2238, 0.6602, 0.2238, 0.6598, 0.2238, 0.6611, 0.2238, 0.6611, 0.2238, 0.6611, 0.2238, 0.6611, 0.4622, 0.03676, 0.4623, 0.03676, 0.4623, 0.03701, 0.4622, 0.02338, 0.4623, 0.02338, 0.4623, 0.02359, 0.4622, 0.03279, 0.4623, 0.03254, 0.4623, 0.03279, 0.4623, 0.02781, 0.4623, 0.02806, 0.4622, 0.02781, 0.4652, 0.03701, 0.4652, 0.03676, 0.4653, 0.03701, 0.4652, 0.02384, 0.4652, 0.02338, 0.4654, 0.02359, 0.4652, 0.02781, 0.4654, 0.02806, 0.4652, 0.02827, 0.2546, 0.03279, 0.2546, 0.03233, 0.2548, 0.03254, 0.4613, 0.02582, 0.4614, 0.02557, 0.4614, 0.02582, 0.2516, 0.03477, 0.2517, 0.03477, 0.2517, 0.03502, 0.2546, 0.03452, 0.2548, 0.03477, 0.2546, 0.03502, 0.4643, 0.02557, 0.4645, 0.02582, 0.4643, 0.02607, 0.2517, 0.03432, 0.2517, 0.03457, 0.2516, 0.03432, 0.4643, 0.02652, 0.4643, 0.02602, 0.4645, 0.02627, 0.4614, 0.02602, 0.4614, 0.02627, 0.4613, 0.02627, 0.2546, 0.03457, 0.2546, 0.03407, 0.2548, 0.03432, 0.4614, 0.02515, 0.4614, 0.0254, 0.4613, 0.0254, 0.2546, 0.03545, 0.2546, 0.03495, 0.2548, 0.0352, 0.2517, 0.0352, 0.2517, 0.03545, 0.2516, 0.0352, 0.4643, 0.02565, 0.4643, 0.02515, 0.4645, 0.0254, 0.4622, 0.02338, 0.4622, 0.01932, 0.4623, 0.01932, 0.4623, 0.02338, 0.4652, 0.02384, 0.4623, 0.02384, 0.4623, 0.02338, 0.4652, 0.02338, 0.4613, 0.0254, 0.4613, 0.02384, 0.4614, 0.02384, 0.4614, 0.02515, 0.4652, 0.02827, 0.4623, 0.02827, 0.4623, 0.02781, 0.4652, 0.02781, 0.4619, 0.03233, 0.4619, 0.02827, 0.4623, 0.02827, 0.4623, 0.03233, 0.4652, 0.03279, 0.4623, 0.03279, 0.4623, 0.03233, 0.4652, 0.03233, 0.2516, 0.03432, 0.2516, 0.03279, 0.2517, 0.03279, 0.2517, 0.03407, 0.4623, 0.03676, 0.4652, 0.03676, 0.4652, 0.03701, 0.4623, 0.03701, 0.2548, 0.0352, 0.2548, 0.03701, 0.2546, 0.03676, 0.2546, 0.03545, 0.6202, 0.02806, 0.6202, 0.03254, 0.62, 0.03233, 0.62, 0.02827, 0.4645, 0.02627, 0.4645, 0.02806, 0.4643, 0.02781, 0.4643, 0.02652, 0.6202, 0.01911, 0.6202, 0.02359, 0.62, 0.02338, 0.62, 0.01932, 0.4613, 0.02627, 0.4613, 0.02582, 0.4614, 0.02607, 0.4614, 0.02602, 0.2516, 0.0352, 0.2516, 0.03477, 0.2517, 0.03502, 0.2517, 0.03495, 0.2548, 0.03432, 0.2548, 0.03477, 0.2546, 0.03452, 0.2546, 0.03457, 0.4645, 0.0254, 0.4645, 0.02582, 0.4643, 0.02557, 0.4643, 0.02565, 0.4643, 0.02607, 0.4614, 0.02607, 0.4614, 0.02557, 0.4643, 0.02557, 0.2546, 0.03502, 0.2517, 0.03502, 0.2517, 0.03452, 0.2546, 0.03452, 0.2516, 0.03477, 0.2516, 0.03432, 0.2517, 0.03457, 0.2517, 0.03452, 0.4645, 0.02582, 0.4645, 0.02627, 0.4643, 0.02602, 0.4643, 0.02607, 0.4613, 0.02781, 0.4613, 0.02627, 0.4614, 0.02652, 0.4614, 0.02781, 0.2548, 0.03254, 0.2548, 0.03432, 0.2546, 0.03407, 0.2546, 0.03279, 0.2546, 0.03457, 0.2517, 0.03457, 0.2517, 0.03407, 0.2546, 0.03407, 0.4643, 0.02652, 0.4614, 0.02652, 0.4614, 0.02602, 0.4643, 0.02602, 0.4613, 0.02582, 0.4613, 0.0254, 0.4614, 0.02565, 0.4614, 0.02557, 0.2548, 0.03477, 0.2548, 0.0352, 0.2546, 0.03495, 0.2546, 0.03502, 0.2516, 0.03676, 0.2516, 0.0352, 0.2517, 0.03545, 0.2517, 0.03676, 0.4645, 0.02359, 0.4645, 0.0254, 0.4643, 0.02515, 0.4643, 0.02384, 0.4643, 0.02565, 0.4614, 0.02565, 0.4614, 0.02515, 0.4643, 0.02515, 0.2546, 0.03545, 0.2517, 0.03545, 0.2517, 0.03495, 0.2546, 0.03495, 0.4882, 0.02827, 0.4898, 0.02827, 0.4898, 0.03233, 0.4882, 0.03233, 0.2561, 0.03254, 0.2561, 0.03254, 0.2561, 0.03254, 0.2561, 0.03693, 0.2561, 0.03701, 0.2561, 0.03701, 0.2561, 0.01911, 0.2561, 0.01911, 0.2561, 0.01911, 0.2561, 0.01911, 0.2561, 0.01911, 0.2561, 0.01911, 0.2562, 0.03254, 0.2561, 0.03254, 0.2561, 0.03254, 0.2561, 0.03262, 0.2561, 0.03254, 0.2561, 0.03254, 0.2561, 0.03254, 0.2561, 0.03254, 0.2562, 0.03254, 0.2561, 0.03262, 0.2561, 0.03254, 0.2561, 0.03254, 0.2561, 0.03254, 0.2561, 0.03254, 0.2561, 0.03254, 0.2561, 0.03701, 0.2561, 0.03701, 0.2561, 0.03693, 0.2561, 0.01911, 0.2561, 0.01911, 0.2561, 0.01911, 0.2561, 0.01911, 0.2561, 0.01911, 0.2561, 0.01911, 0.2561, 0.03254, 0.2561, 0.03254, 0.2561, 0.03254, 0.2561, 0.01911, 0.2561, 0.01911, 0.2561, 0.01911, 0.2561, 0.01911, 0.2561, 0.01911, 0.2561, 0.01911, 0.2561, 0.03254, 0.2561, 0.03254, 0.2561, 0.03254, 0.2561, 0.01911, 0.2561, 0.01911, 0.2561, 0.01911, 0.2561, 0.01911, 0.2561, 0.01911, 0.2561, 0.01911, 0.2561, 0.03254, 0.2561, 0.03254, 0.2561, 0.03254, 0.2561, 0.03254, 0.2561, 0.03254, 0.2561, 0.03254, 0.2561, 0.03469, 0.2561, 0.03477, 0.2561, 0.03486, 0.2583, 0.03254, 0.2582, 0.03254, 0.2584, 0.03254, 0.2584, 0.03254, 0.2582, 0.03254, 0.2583, 0.03254, 0.2561, 0.03469, 0.2561, 0.03486, 0.2561, 0.03477, 0.2578, 0.03254, 0.258, 0.03254, 0.2579, 0.03254, 0.2579, 0.03254, 0.258, 0.03254, 0.2578, 0.03254, 0.2561, 0.03441, 0.2561, 0.03424, 0.2561, 0.03432, 0.2561, 0.03441, 0.2561, 0.03432, 0.2561, 0.03424, 0.2561, 0.03528, 0.2561, 0.03511, 0.2561, 0.0352, 0.2561, 0.0352, 0.2561, 0.03511, 0.2561, 0.03528, 0.2587, 0.03254, 0.2588, 0.03254, 0.2587, 0.03254, 0.2587, 0.03254, 0.2587, 0.03254, 0.2588, 0.03254, 0.2562, 0.03254, 0.2562, 0.03254, 0.2561, 0.03254, 0.2561, 0.03254, 0.2561, 0.03254, 0.2561, 0.03254, 0.2561, 0.03262, 0.2561, 0.03262, 0.2561, 0.0352, 0.2561, 0.03701, 0.2561, 0.03693, 0.2561, 0.03528, 0.2561, 0.03254, 0.2561, 0.03254, 0.2561, 0.03254, 0.2561, 0.03254, 0.2561, 0.03254, 0.2561, 0.03254, 0.2561, 0.03254, 0.2561, 0.03254, 0.2561, 0.01911, 0.2561, 0.01911, 0.2561, 0.01911, 0.2561, 0.01911, 0.2561, 0.01911, 0.2561, 0.01911, 0.2561, 0.01911, 0.2561, 0.01911, 0.2579, 0.03254, 0.2561, 0.03254, 0.2562, 0.03254, 0.2578, 0.03254, 0.2561, 0.03254, 0.2561, 0.03254, 0.2561, 0.03254, 0.2561, 0.03254, 0.2561, 0.03701, 0.2561, 0.03701, 0.2561, 0.03693, 0.2561, 0.03693, 0.2561, 0.01911, 0.2561, 0.01911, 0.2561, 0.01911, 0.2561, 0.01911, 0.2561, 0.01911, 0.2561, 0.01911, 0.2561, 0.01911, 0.2561, 0.01911, 0.2578, 0.03254, 0.2562, 0.03254, 0.2561, 0.03254, 0.2579, 0.03254, 0.2561, 0.01911, 0.2561, 0.01911, 0.2561, 0.01911, 0.2561, 0.01911, 0.2561, 0.01911, 0.2561, 0.01911, 0.2561, 0.01911, 0.2561, 0.01911, 0.2561, 0.03254, 0.2561, 0.03254, 0.2561, 0.03254, 0.2561, 0.03254, 0.2561, 0.03254, 0.2561, 0.03254, 0.2561, 0.03254, 0.2561, 0.03254, 0.2561, 0.03528, 0.2561, 0.03693, 0.2561, 0.03701, 0.2561, 0.0352, 0.2561, 0.03254, 0.2561, 0.03254, 0.2561, 0.03254, 0.2561, 0.03254, 0.2561, 0.01911, 0.2561, 0.01911, 0.2561, 0.01911, 0.2561, 0.01911, 0.2561, 0.01911, 0.2561, 0.01911, 0.2561, 0.01911, 0.2561, 0.01911, 0.2561, 0.03254, 0.2561, 0.03254, 0.2561, 0.03254, 0.2561, 0.03254, 0.2561, 0.01911, 0.2561, 0.01911, 0.2561, 0.01911, 0.2561, 0.01911, 0.2561, 0.03254, 0.2561, 0.03254, 0.2561, 0.03254, 0.2561, 0.03254, 0.2561, 0.01911, 0.2561, 0.01911, 0.2561, 0.01911, 0.2561, 0.01911, 0.2561, 0.01911, 0.2561, 0.01911, 0.2561, 0.01911, 0.2561, 0.01911, 0.2561, 0.03254, 0.2561, 0.03254, 0.2561, 0.03254, 0.2561, 0.03254, 0.2561, 0.03254, 0.2561, 0.03254, 0.2561, 0.03254, 0.2561, 0.03254, 0.2561, 0.01911, 0.2561, 0.01911, 0.2561, 0.01911, 0.2561, 0.01911, 0.2561, 0.03254, 0.2561, 0.03254, 0.2561, 0.03254, 0.2561, 0.03254, 0.2561, 0.03432, 0.2561, 0.03477, 0.2561, 0.03469, 0.2561, 0.03441, 0.2587, 0.03254, 0.2583, 0.03254, 0.2584, 0.03254, 0.2587, 0.03254, 0.2587, 0.03254, 0.2584, 0.03254, 0.2583, 0.03254, 0.2587, 0.03254, 0.2561, 0.03441, 0.2561, 0.03469, 0.2561, 0.03477, 0.2561, 0.03432, 0.1973, 0.7021, 0.1973, 0.7021, 0.1971, 0.7021, 0.1971, 0.7021, 0.2192, 0.7069, 0.2192, 0.7069, 0.2192, 0.7071, 0.2192, 0.7071, 0.2583, 0.03254, 0.2579, 0.03254, 0.258, 0.03254, 0.2582, 0.03254, 0.2582, 0.03254, 0.258, 0.03254, 0.2579, 0.03254, 0.2583, 0.03254, 0.2561, 0.03254, 0.2561, 0.03432, 0.2561, 0.03424, 0.2561, 0.03262, 0.2561, 0.03262, 0.2561, 0.03424, 0.2561, 0.03432, 0.2561, 0.03254, 0.1968, 0.7021, 0.1968, 0.7021, 0.1966, 0.7021, 0.1966, 0.7021, 0.2192, 0.7065, 0.2192, 0.7065, 0.2192, 0.7066, 0.2192, 0.7066, 0.2561, 0.03477, 0.2561, 0.0352, 0.2561, 0.03511, 0.2561, 0.03486, 0.2561, 0.03486, 0.2561, 0.03511, 0.2561, 0.0352, 0.2561, 0.03477, 0.2606, 0.03254, 0.2587, 0.03254, 0.2588, 0.03254, 0.2605, 0.03254, 0.2605, 0.03254, 0.2588, 0.03254, 0.2587, 0.03254, 0.2606, 0.03254, 0.2192, 0.7073, 0.2192, 0.7073, 0.2192, 0.7075, 0.2192, 0.7075, 0.1977, 0.7021, 0.1977, 0.7021, 0.1975, 0.7021, 0.1975, 0.7021, 0.2561, 0.03254, 0.2561, 0.03254, 0.2561, 0.03254, 0.2561, 0.03254, 0.2561, 0.02806, 0.2561, 0.02806, 0.2561, 0.02806, 0.2561, 0.02806, 0.2249, 0.7587, 0.2249, 0.7587, 0.2249, 0.7587, 0.2249, 0.7587, 0.2249, 0.7587, 0.2249, 0.7587, 0.2249, 0.7587, 0.2249, 0.7587, 0.2561, 0.03254, 0.2561, 0.03254, 0.2561, 0.03254, 0.2561, 0.03254, 0.2561, 0.03254, 0.2561, 0.03254, 0.2561, 0.03254, 0.2561, 0.03254, 0.2561, 0.03254, 0.2561, 0.03254, 0.2561, 0.03254, 0.2561, 0.03254, 0.2249, 0.7586, 0.2249, 0.7544, 0.2249, 0.7544, 0.2249, 0.7586, 0.2561, 0.03254, 0.2561, 0.03254, 0.2561, 0.03254, 0.2561, 0.03254, 0.2561, 0.03254, 0.2561, 0.03254, 0.2561, 0.03254, 0.2561, 0.03254, 0.2561, 0.02806, 0.2561, 0.03254, 0.2561, 0.03236, 0.2561, 0.02824, 0.2561, 0.03236, 0.2561, 0.03236, 0.2561, 0.03254, 0.2561, 0.03254, 0.2561, 0.02824, 0.2561, 0.02824, 0.2561, 0.02806, 0.2561, 0.02806, 0.2561, 0.02824, 0.2561, 0.03236, 0.2561, 0.03254, 0.2561, 0.02806, 0.2561, 0.02806, 0.2561, 0.03254, 0.2561, 0.03254, 0.2561, 0.02806, 0.2561, 0.01911, 0.2561, 0.01911, 0.2561, 0.01911, 0.2561, 0.01911, 0.2561, 0.01911, 0.2561, 0.01911, 0.2561, 0.03254, 0.2561, 0.03254, 0.2561, 0.03254, 0.2561, 0.03254, 0.2561, 0.03254, 0.2561, 0.03254, 0.2561, 0.03254, 0.2561, 0.03254, 0.2561, 0.03254, 0.2561, 0.03254, 0.2561, 0.03254, 0.2561, 0.03254, 0.2561, 0.03254, 0.2561, 0.03254, 0.2561, 0.03254, 0.2561, 0.03254, 0.2561, 0.03254, 0.2561, 0.03254, 0.2561, 0.03254, 0.2561, 0.03254, 0.2561, 0.03254, 0.2561, 0.03254, 0.2561, 0.03254, 0.2561, 0.03254, 0.2561, 0.03254, 0.2561, 0.03254, 0.2561, 0.03254, 0.2561, 0.03254, 0.2561, 0.03254, 0.2561, 0.03254, 0.2561, 0.03254, 0.2561, 0.03254, 0.2561, 0.03254, 0.2561, 0.03254, 0.2561, 0.03254, 0.2561, 0.03254, 0.04265, 0.0839, 0.04265, 0.0839, 0.04265, 0.0839, 0.04265, 0.0839, 0.2561, 0.01911, 0.2561, 0.01911, 0.2561, 0.01911, 0.2561, 0.01911, 0.04265, 0.0839, 0.04265, 0.0839, 0.04265, 0.0839, 0.04265, 0.0839, 0.2561, 0.01911, 0.2561, 0.01911, 0.2561, 0.01911, 0.2561, 0.01911, 0.04265, 0.0839, 0.04265, 0.0839, 0.04265, 0.0839, 0.04265, 0.0839, 0.2561, 0.01911, 0.2561, 0.01911, 0.2561, 0.01911, 0.2561, 0.01911, 0.2561, 0.01911, 0.2561, 0.01911, 0.2561, 0.01911, 0.2561, 0.01911, 0.2561, 0.03254, 0.2561, 0.03254, 0.2561, 0.03254, 0.2561, 0.03254, 0.2561, 0.03254, 0.2561, 0.03254, 0.2561, 0.03254, 0.2561, 0.03254, 0.2238, 0.7156, 0.2238, 0.7156, 0.2238, 0.7156, 0.2238, 0.7156, 0.2561, 0.03254, 0.2561, 0.03254, 0.2561, 0.03254, 0.2561, 0.03254, 0.2561, 0.03254, 0.2561, 0.03254, 0.2561, 0.03254, 0.2561, 0.03254, 0.2561, 0.03254, 0.2561, 0.03254, 0.2561, 0.03254, 0.2561, 0.03254, 0.2561, 0.03254, 0.2561, 0.03254, 0.2561, 0.03254, 0.2561, 0.03254, 0.2561, 0.03254, 0.2561, 0.03254, 0.2561, 0.03254, 0.2561, 0.03254, 0.2561, 0.01911, 0.2561, 0.01911, 0.2561, 0.01911, 0.2561, 0.01911, 0.2561, 0.01911, 0.2561, 0.01911, 0.2561, 0.01911, 0.2561, 0.01911, 0.2561, 0.01911, 0.2561, 0.01911, 0.2561, 0.01911, 0.2561, 0.01911, 0.2561, 0.01911, 0.2561, 0.01911, 0.2561, 0.01911, 0.2561, 0.01911, 0.2561, 0.01911, 0.2561, 0.01911, 0.2561, 0.01911, 0.2561, 0.01911, 0.2561, 0.01911, 0.2561, 0.01911, 0.2561, 0.01911, 0.2561, 0.01911, 0.2561, 0.01911, 0.2561, 0.01911, 0.2561, 0.01911, 0.2561, 0.01911, 0.2261, 0.6184, 0.2261, 0.6184, 0.2261, 0.6184, 0.2261, 0.6184, 0.2561, 0.03701, 0.2561, 0.03701, 0.2561, 0.03701, 0.2561, 0.03701, 0.2561, 0.01911, 0.2561, 0.01911, 0.2561, 0.01911, 0.2561, 0.01911, 0.2261, 0.6184, 0.2261, 0.6184, 0.2261, 0.6184, 0.2261, 0.6184, 0.2261, 0.6184, 0.2261, 0.6184, 0.2261, 0.6184, 0.2261, 0.6184, 0.2561, 0.01911, 0.2561, 0.01911, 0.2561, 0.01911, 0.2561, 0.01911, 0.2561, 0.01911, 0.2561, 0.01911, 0.2561, 0.01911, 0.2561, 0.01911, 0.2561, 0.01911, 0.2561, 0.01911, 0.2561, 0.01911, 0.2561, 0.01911, 0.2561, 0.01911, 0.2561, 0.01911, 0.2561, 0.01911, 0.2561, 0.01911, 0.2561, 0.01911, 0.2561, 0.01911, 0.2561, 0.01911, 0.2561, 0.01911, 0.2561, 0.01911, 0.2561, 0.01911, 0.2561, 0.01911, 0.2561, 0.01911, 0.2561, 0.01911, 0.2561, 0.01911, 0.2561, 0.01911, 0.2561, 0.01911, 0.2561, 0.01911, 0.2561, 0.01911, 0.2561, 0.01911, 0.2561, 0.01911, 0.2561, 0.01911, 0.2561, 0.01911, 0.2561, 0.01911, 0.2561, 0.01911, 0.2561, 0.01911, 0.2561, 0.01911, 0.2561, 0.01911, 0.2561, 0.01911, 0.2561, 0.01911, 0.2561, 0.01911, 0.2561, 0.01911, 0.2561, 0.01911, 0.2561, 0.01911, 0.2561, 0.01911, 0.2561, 0.01911, 0.2561, 0.01911, 0.2561, 0.01911, 0.2561, 0.01911, 0.2561, 0.01911, 0.2561, 0.01911, 0.2561, 0.03254, 0.2561, 0.03254, 0.2561, 0.03254, 0.2561, 0.03254, 0.2561, 0.03254, 0.2561, 0.03254, 0.2561, 0.03254, 0.2561, 0.03254, 0.2561, 0.03254, 0.2561, 0.03254, 0.2561, 0.03254, 0.2561, 0.03254, 0.2561, 0.03254, 0.2561, 0.03254, 0.2561, 0.03254, 0.2561, 0.03254, 0.003431, 0.03254, 0.003431, 0.03254, 0.003431, 0.03254, 0.003431, 0.03254, 0.2561, 0.03254, 0.2561, 0.03254, 0.2561, 0.03254, 0.2561, 0.03254, 0.2561, 0.03254, 0.2561, 0.03254, 0.003431, 0.03254, 0.003431, 0.03254, 0.003431, 0.03254, 0.003431, 0.03254, 0.2561, 0.03254, 0.2561, 0.03254, 0.2561, 0.03254, 0.2561, 0.03254, 0.2561, 0.03254, 0.2561, 0.03254, 0.2561, 0.03254, 0.2561, 0.03254, 0.2561, 0.03254, 0.2561, 0.03254, 0.2561, 0.03254, 0.2561, 0.03254, 0.2561, 0.03254, 0.2561, 0.03254, 0.2561, 0.03254, 0.2561, 0.03254, 0.2561, 0.03254, 0.2561, 0.03254, 0.2561, 0.03254, 0.2561, 0.03254, 0.2561, 0.03254, 0.2561, 0.03254, 0.2561, 0.03254, 0.2561, 0.03254, 0.003431, 0.03254, 0.003431, 0.03254, 0.003431, 0.03254, 0.003431, 0.03254, 0.2249, 0.4322, 0.2249, 0.4322, 0.2249, 0.4322, 0.2249, 0.4322, 0.2249, 0.4322, 0.2249, 0.4322, 0.2561, 0.01911, 0.2561, 0.01911, 0.2561, 0.01911, 0.2249, 0.4322, 0.2249, 0.4322, 0.2249, 0.4322, 0.2249, 0.4322, 0.2561, 0.02359, 0.2561, 0.01911, 0.2561, 0.01911, 0.2561, 0.02359, 0.2561, 0.02359, 0.2561, 0.01911, 0.2561, 0.01911, 0.2561, 0.02359, 0.2561, 0.01911, 0.2561, 0.01911, 0.2561, 0.01911, 0.2561, 0.01911, 0.2561, 0.02359, 0.2561, 0.01911, 0.2561, 0.01911, 0.2561, 0.02359, 0.2561, 0.01911, 0.2561, 0.02359, 0.2561, 0.02359, 0.2561, 0.01911, 0.2561, 0.01911, 0.2561, 0.01911, 0.2561, 0.01911, 0.2561, 0.01911])
me_cube_001.materials.append(mat_material_001)
me_cube_001.update()
me_cylinder_003 = bpy.data.meshes.new('Cylinder.003')
me_cylinder_003.from_pydata([(0.0, 1.0, -1.0), (0.0, 1.0, 1.0), (0.7071, 0.7071, -1.0), (0.7071, 0.7071, 1.0), (1.0, 0.0, -1.0), (1.0, 0.0, 1.0), (0.7071, -0.7071, -1.0), (0.7071, -0.7071, 1.0), (0.0, -1.0, -1.0), (0.0, -1.0, 1.0), (-0.7071, -0.7071, -1.0), (-0.7071, -0.7071, 1.0), (-1.0, 0.0, -1.0), (-1.0, 0.0, 1.0), (-0.7071, 0.7071, -1.0), (-0.7071, 0.7071, 1.0)], [], [(0, 1, 3, 2), (2, 3, 5, 4), (4, 5, 7, 6), (6, 7, 9, 8), (8, 9, 11, 10), (10, 11, 13, 12), (3, 1, 15, 13, 11, 9, 7, 5), (12, 13, 15, 14), (14, 15, 1, 0), (0, 2, 4, 6, 8, 10, 12, 14)])
_uv = me_cylinder_003.uv_layers.new(name='UVMap')
_uv.uv.foreach_set('vector', [1.0, 0.5, 1.0, 1.0, 0.875, 1.0, 0.875, 0.5, 0.875, 0.5, 0.875, 1.0, 0.75, 1.0, 0.75, 0.5, 0.75, 0.5, 0.75, 1.0, 0.625, 1.0, 0.625, 0.5, 0.625, 0.5, 0.625, 1.0, 0.5, 1.0, 0.5, 0.5, 0.5, 0.5, 0.5, 1.0, 0.375, 1.0, 0.375, 0.5, 0.375, 0.5, 0.375, 1.0, 0.25, 1.0, 0.25, 0.5, 0.4197, 0.4197, 0.25, 0.49, 0.08029, 0.4197, 0.01, 0.25, 0.08029, 0.08029, 0.25, 0.01, 0.4197, 0.08029, 0.49, 0.25, 0.25, 0.5, 0.25, 1.0, 0.125, 1.0, 0.125, 0.5, 0.125, 0.5, 0.125, 1.0, 0.0, 1.0, 0.0, 0.5, 0.75, 0.49, 0.9197, 0.4197, 0.99, 0.25, 0.9197, 0.08029, 0.75, 0.01, 0.5803, 0.08029, 0.51, 0.25, 0.5803, 0.4197])
me_cylinder_003.update()
me_cylinder_007 = bpy.data.meshes.new('Cylinder.007')
me_cylinder_007.from_pydata([(0.0, 1.0, -1.0), (0.0, 1.0, 1.0), (0.6428, 0.766, -1.0), (0.6428, 0.766, 1.0), (0.9848, 0.1736, -1.0), (0.9848, 0.1736, 1.0), (0.866, -0.5, -1.0), (0.866, -0.5, 1.0), (0.342, -0.9397, -1.0), (0.342, -0.9397, 1.0), (-0.342, -0.9397, -1.0), (-0.342, -0.9397, 1.0), (-0.866, -0.5, -1.0), (-0.866, -0.5, 1.0), (-0.9848, 0.1736, -1.0), (-0.9848, 0.1736, 1.0), (-0.6428, 0.766, -1.0), (-0.6428, 0.766, 1.0), (1.283, 1.136, 1.0), (1.283, 1.136, -1.0), (1.625, 0.5435, -1.0), (1.625, 0.5435, 1.0), (0.5396, 0.6431, 0.822), (0.6428, 0.766, 0.9728), (-7.101e-10, 1.0, 0.9728), (-7.451e-09, 0.8395, 0.822), (0.8268, 0.1458, 0.822), (0.9848, 0.1736, 0.9728), (0.727, -0.4198, 0.822), (0.866, -0.5, 0.9728), (0.2871, -0.7889, 0.822), (0.342, -0.9397, 0.9728), (-0.2871, -0.7889, 0.822), (-0.342, -0.9397, 0.9728), (-0.727, -0.4198, 0.822), (-0.866, -0.5, 0.9728), (-0.8268, 0.1458, 0.822), (-0.9848, 0.1736, 0.9728), (-0.5396, 0.6431, 0.822), (-0.6428, 0.766, 0.9728)], [], [(0, 1, 3, 2), (3, 5, 21, 18), (4, 5, 7, 6), (6, 7, 9, 8), (8, 9, 11, 10), (10, 11, 13, 12), (12, 13, 15, 14), (17, 15, 37, 39), (14, 15, 17, 16), (16, 17, 1, 0), (0, 2, 4, 6, 8, 10, 12, 14, 16), (19, 18, 21, 20), (2, 3, 18, 19), (5, 4, 20, 21), (4, 2, 19, 20), (5, 3, 23, 27), (15, 13, 35, 37), (13, 11, 33, 35), (11, 9, 31, 33), (22, 25, 38, 36, 34, 32, 30, 28, 26), (9, 7, 29, 31), (1, 17, 39, 24), (7, 5, 27, 29), (23, 24, 25, 22), (27, 23, 22, 26), (29, 27, 26, 28), (31, 29, 28, 30), (33, 31, 30, 32), (35, 33, 32, 34), (37, 35, 34, 36), (39, 37, 36, 38), (24, 39, 38, 25), (3, 1, 24, 23)])
_uv = me_cylinder_007.uv_layers.new(name='UVMap')
_uv.uv.foreach_set('vector', [0.2046, -0.0006287, 0.2046, 0.002236, 0.204, 0.002236, 0.204, -0.0006287, 0.2749, 0.02855, 0.2753, 0.02773, 0.2753, 0.02773, 0.2749, 0.02855, 0.277, 0.02893, 0.277, 0.03179, 0.2764, 0.03179, 0.2764, 0.02893, 0.2764, 0.02893, 0.2764, 0.03179, 0.2757, 0.03179, 0.2757, 0.02893, 0.2757, 0.02893, 0.2757, 0.03179, 0.2751, 0.03179, 0.2751, 0.02893, 0.2014, 0.7558, 0.2014, 0.7586, 0.2008, 0.7586, 0.2008, 0.7558, 0.1999, 0.7532, 0.1999, 0.756, 0.1993, 0.756, 0.1993, 0.7532, 0.2732, 0.03179, 0.2738, 0.03179, 0.2738, 0.03179, 0.2732, 0.03179, 0.2002, -0.0006287, 0.2002, 0.002236, 0.1995, 0.002236, 0.1995, -0.0006287, 0.2732, 0.02893, 0.2732, 0.03179, 0.2725, 0.03179, 0.2725, 0.02893, 0.2768, 0.02887, 0.2777, 0.02855, 0.2782, 0.02773, 0.278, 0.02681, 0.2773, 0.0262, 0.2764, 0.0262, 0.2756, 0.02681, 0.2755, 0.02773, 0.2759, 0.02855, 0.2776, 0.02893, 0.2776, 0.03179, 0.277, 0.03179, 0.277, 0.02893, 0.2776, 0.02893, 0.2776, 0.03179, 0.2776, 0.03179, 0.2776, 0.02893, 0.277, 0.03179, 0.277, 0.02893, 0.277, 0.02893, 0.277, 0.03179, 0.2782, 0.02773, 0.2777, 0.02855, 0.2777, 0.02855, 0.2782, 0.02773, 0.2753, 0.02773, 0.2749, 0.02855, 0.2749, 0.02855, 0.2753, 0.02773, 0.2738, 0.03179, 0.2744, 0.03179, 0.2744, 0.03179, 0.2738, 0.03179, 0.2744, 0.03179, 0.2751, 0.03179, 0.2751, 0.03179, 0.2744, 0.03179, 0.2751, 0.03179, 0.2757, 0.03179, 0.2757, 0.03179, 0.2751, 0.03179, 0.5124, 0.814, 0.5116, 0.8143, 0.5109, 0.814, 0.5105, 0.8133, 0.5106, 0.8125, 0.5112, 0.812, 0.512, 0.812, 0.5126, 0.8125, 0.5128, 0.8133, 0.2757, 0.03179, 0.2764, 0.03179, 0.2764, 0.03179, 0.2757, 0.03179, 0.2725, 0.03179, 0.2732, 0.03179, 0.2732, 0.03179, 0.2725, 0.03179, 0.2764, 0.03179, 0.277, 0.03179, 0.277, 0.03179, 0.2764, 0.03179, 0.2776, 0.03179, 0.2783, 0.03179, 0.2782, 0.03179, 0.2777, 0.03179, 0.2753, 0.02773, 0.2749, 0.02855, 0.2747, 0.02838, 0.2751, 0.0277, 0.2764, 0.03179, 0.277, 0.03179, 0.2769, 0.03179, 0.2764, 0.03179, 0.2757, 0.03179, 0.2764, 0.03179, 0.2763, 0.03179, 0.2758, 0.03179, 0.2751, 0.03179, 0.2757, 0.03179, 0.2757, 0.03179, 0.2751, 0.03179, 0.2744, 0.03179, 0.2751, 0.03179, 0.275, 0.03179, 0.2745, 0.03179, 0.2738, 0.03179, 0.2744, 0.03179, 0.2744, 0.03179, 0.2739, 0.03179, 0.2732, 0.03179, 0.2738, 0.03179, 0.2738, 0.03179, 0.2732, 0.03179, 0.2725, 0.03179, 0.2732, 0.03179, 0.2731, 0.03179, 0.2726, 0.03179, 0.2776, 0.03179, 0.2783, 0.03179, 0.2783, 0.03179, 0.2776, 0.03179])
me_cylinder_007.materials.append(mat_material_001)
me_cylinder_007.update()

# ---- objects
ob_base = bpy.data.objects.new('Base', me_cube_001)
ob_reload_switch = bpy.data.objects.new('Reload Switch', me_cylinder_003)
ob_flashlight = bpy.data.objects.new('Flashlight', me_cylinder_007)

# ---- transforms, parenting, visibility, modifiers, constraints
ob_base.location = (0.0, 0.0, 0.0)
ob_reload_switch.location = (0.0, -0.5, 5.0)
ob_reload_switch.rotation_euler = (-1.571, 0.0, 0.0)
ob_reload_switch.scale = (0.4, 0.4, 1.5)
ob_flashlight.location = (-2.0, -8.5, 4.0)
ob_flashlight.rotation_euler = (1.571, 0.5236, 0.0)
ob_flashlight.scale = (0.8, 0.8, 0.9)

# ---- collection membership
col_collection.objects.link(ob_base)
col_collection.objects.link(ob_reload_switch)
col_collection.objects.link(ob_flashlight)

# ---- scene / render settings (as saved in the file)
scene.frame_start = 1; scene.frame_end = 250; scene.frame_set(1)
scene.render.engine = 'BLENDER_EEVEE_NEXT'
scene.cycles.sampling_pattern = 'TABULATED_SOBOL'
scene.view_settings.view_transform = 'Filmic'
bpy.context.view_layer.update()

# ---- added for rendering (the .blend has no active camera and no usable light): camera, sun
cam_auto = bpy.data.cameras.new('AutoCamera')
cam_auto.lens = 50.0
cam_auto.sensor_width = 36.0
cam_auto.clip_end = 1000.0
ob_auto_camera = bpy.data.objects.new('AutoCamera', cam_auto)
scene.collection.objects.link(ob_auto_camera)
ob_auto_camera.location = (12.7385, -21.365, 13.735)
ob_auto_camera.rotation_euler = (1.09748, -7.21219e-08, 0.694738)
scene.camera = ob_auto_camera
light_auto_sun = bpy.data.lights.new('AutoSun', 'SUN')
light_auto_sun.energy = 3.0
light_auto_sun.angle = 0.0523599
ob_auto_sun = bpy.data.objects.new('AutoSun', light_auto_sun)
scene.collection.objects.link(ob_auto_sun)
ob_auto_sun.rotation_euler = (0.872665, 0.174533, 0.523599)
bpy.context.view_layer.update()
